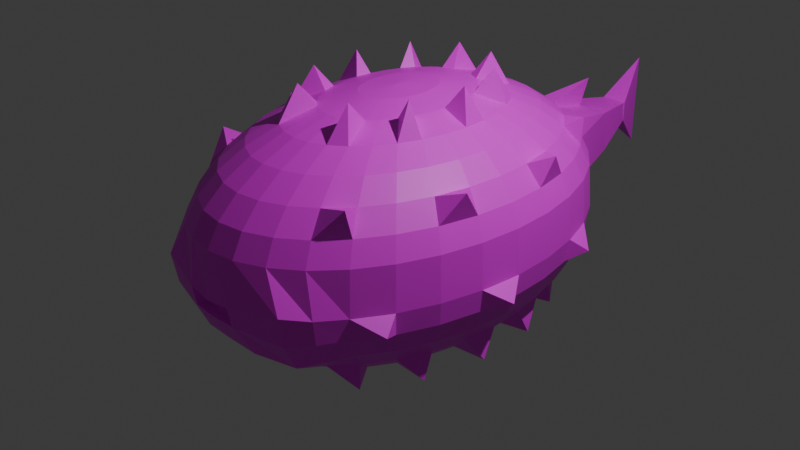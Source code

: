 # Source: mid.blend  (saved by Blender 4.2.66; exported with 4.5.12 LTS)
import bpy
from mathutils import Matrix  # noqa: F401  (used for matrix-valued properties, if any)

bpy.ops.wm.read_factory_settings(use_empty=True)
scene = bpy.context.scene
scene.name = 'Scene'

# ---- collections
col_collection = bpy.data.collections.new('Collection'); scene.collection.children.link(col_collection)

# ---- images (referenced by path relative to the original .blend; pixels are not part of the script)
import os
ASSET_DIR = os.environ.get("B2B_ASSET_DIR", "")  # directory of the original .blend (textures are referenced by path, not embedded)
HERE = os.path.dirname(os.path.abspath(__file__))  # packed textures are extracted next to this script under _unpacked/

def load_image(name, relpath, width, height, colorspace="sRGB"):
    """Load a texture the original file referenced (path relative to the .blend, or extracted next to this script)."""
    p = next((c for c in (os.path.join(HERE, relpath), os.path.join(ASSET_DIR, relpath)) if relpath and os.path.exists(c)), "")
    if p:
        img = bpy.data.images.load(p, check_existing=True)
        img.name = name
    else:  # same state as the original file: an image datablock whose file is absent (Cycles renders it pink)
        img = bpy.data.images.new(name, width, height)
        img.source = "FILE"
        img.filepath = "//" + (relpath or name)
    img.colorspace_settings.name = colorspace
    return img
img_mid_png = load_image('mid.png', 'mid.png', 1024, 1024, 'sRGB')
img_eye_png = load_image('eye.png', 'eye.png', 1024, 1024, 'sRGB')

# ---- materials (node trees are filled in below, after node groups)
mat_001 = bpy.data.materials.new('マテリアル.001')
mat_002 = bpy.data.materials.new('マテリアル.002')

# ---- material node trees
mat_001.use_nodes = True; mat_001.node_tree.nodes.clear()
_N = mat_001.node_tree.nodes; _L = mat_001.node_tree.links
n0 = _N.new('ShaderNodeBsdfPrincipled'); n0.name = 'プリンシプルBSDF'; n0.location = (10, 300)
n1 = _N.new('ShaderNodeOutputMaterial'); n1.name = 'マテリアル出力'; n1.location = (300, 300)
n2 = _N.new('ShaderNodeTexImage'); n2.name = '画像テクスチャ'; n2.location = (-280, 280)
n2.image = img_mid_png
_L.new(n0.outputs[0], n1.inputs[0])
_L.new(n2.outputs[0], n0.inputs[0])
n1.is_active_output = True
mat_002.use_nodes = True; mat_002.node_tree.nodes.clear()
_N = mat_002.node_tree.nodes; _L = mat_002.node_tree.links
n0 = _N.new('ShaderNodeBsdfPrincipled'); n0.name = 'プリンシプルBSDF'; n0.location = (10, 300)
n1 = _N.new('ShaderNodeOutputMaterial'); n1.name = 'マテリアル出力'; n1.location = (300, 300)
n2 = _N.new('ShaderNodeTexImage'); n2.name = '画像テクスチャ'; n2.location = (-280, 280)
n2.image = img_eye_png
_L.new(n0.outputs[0], n1.inputs[0])
_L.new(n2.outputs[0], n0.inputs[0])
n1.is_active_output = True

# ---- world
world_world = bpy.data.worlds.new('World'); scene.world = world_world
world_world.use_nodes = True; world_world.node_tree.nodes.clear()
_N = world_world.node_tree.nodes; _L = world_world.node_tree.links
n0 = _N.new('ShaderNodeOutputWorld'); n0.name = 'World Output'; n0.location = (300, 300)
n1 = _N.new('ShaderNodeBackground'); n1.name = 'Background'; n1.location = (10, 300)
n1.inputs[0].default_value = (0.05088, 0.05088, 0.05088, 1.0)
_L.new(n1.outputs[0], n0.inputs[0])
n0.is_active_output = True
world_world.color = (0.05088, 0.05088, 0.05088)
world_world.sun_shadow_jitter_overblur = 0.0

# ---- cameras
cam_camera = bpy.data.cameras.new('Camera')
cam_camera.clip_end = 100.0
cam_camera.ortho_scale = 7.314

# ---- lights
light_light = bpy.data.lights.new('Light', 'POINT')
light_light.energy = 1000.0
light_light.shadow_soft_size = 0.1

# ---- meshes
me_002 = bpy.data.meshes.new('球.002')
me_002.from_pydata([(0.0, 1.296, 1.243), (0.0, 1.939, 0.9052), (0.0, 2.968, 0.464), (0.0, 3.013, 0.0), (0.0, 2.287, -0.2388), (0.0, 1.939, -0.68), (0.06114, 0.4462, 1.426), (0.1199, 0.8753, 1.356), (0.1741, 1.271, 1.243), (0.2216, 1.617, 1.091), (0.2606, 1.902, 0.9052), (0.2895, 2.113, 0.6936), (0.3074, 2.924, 0.464), (0.3134, 2.968, 0.0), (0.3074, 2.243, -0.2388), (0.2895, 2.113, -0.4684), (0.2606, 1.902, -0.68), (0.2216, 1.617, -0.8655), (0.1741, 1.271, -1.018), (0.1199, 0.8753, -1.131), (0.06114, 0.4462, -1.2), (0.1199, 0.4204, 1.426), (0.2352, 0.8246, 1.356), (0.3415, 1.197, 1.243), (0.4347, 1.524, 1.091), (0.5111, 1.792, 0.9052), (0.5679, 1.991, 0.6936), (0.6029, 2.113, 0.464), (0.6147, 2.155, 0.0), (0.6029, 2.113, -0.2388), (0.5679, 1.991, -0.4684), (0.5111, 1.792, -0.68), (0.4347, 1.524, -0.8655), (0.3415, 1.197, -1.018), (0.2352, 0.8246, -1.131), (0.1199, 0.4204, -1.2), (0.1741, 0.3783, 1.426), (0.3415, 0.7421, 1.356), (0.4958, 1.077, 1.243), (0.631, 1.371, 1.091), (0.742, 1.612, 0.9052), (0.8245, 1.792, 0.6936), (0.8753, 1.902, 0.464), (0.8924, 1.939, 0.0), (0.8753, 1.902, -0.2388), (0.8245, 1.792, -0.4684), (0.742, 1.612, -0.68), (0.631, 1.371, -0.8655), (0.4958, 1.077, -1.018), (0.3415, 0.7421, -1.131), (0.1741, 0.3783, -1.2), (0.2216, 0.3217, 1.426), (0.4347, 0.6311, 1.356), (0.631, 0.9162, 1.243), (0.8032, 1.166, 1.091), (0.9444, 1.371, 0.9052), (1.049, 1.524, 0.6936), (1.114, 1.617, 0.464), (1.136, 1.649, 0.0), (1.114, 1.617, -0.2388), (1.049, 1.524, -0.4684), (0.9444, 1.371, -0.68), (0.8032, 1.166, -0.8655), (0.631, 0.9162, -1.018), (0.4347, 0.6311, -1.131), (0.2216, 0.3217, -1.2), (0.2606, 0.2528, 1.426), (0.5111, 0.4958, 1.356), (0.742, 0.7198, 1.243), (0.9444, 0.9162, 1.091), (1.111, 1.077, 0.9052), (1.234, 1.197, 0.6936), (1.31, 1.271, 0.464), (1.336, 1.296, 0.0), (1.31, 1.271, -0.2388), (1.234, 1.197, -0.4684), (1.111, 1.077, -0.68), (0.9444, 0.9162, -0.8655), (0.742, 0.7198, -1.018), (0.5111, 0.4958, -1.131), (0.2606, 0.2528, -1.2), (0.0, 0.0, 1.449), (0.2895, 0.1741, 1.426), (0.5679, 0.3415, 1.356), (0.8245, 0.4958, 1.243), (1.049, 0.6311, 1.091), (1.234, 0.7421, 0.9052), (1.371, 0.8246, 0.6936), (1.456, 0.8753, 0.464), (1.484, 0.8925, 0.0), (1.456, 0.8753, -0.2388), (1.371, 0.8246, -0.4684), (1.234, 0.7421, -0.68), (1.049, 0.6311, -0.8655), (0.8245, 0.4958, -1.018), (0.5679, 0.3415, -1.131), (0.2895, 0.1741, -1.2), (0.3074, 0.08876, 1.426), (0.6029, 0.1741, 1.356), (0.8753, 0.2528, 1.243), (1.114, 0.3217, 1.091), (1.31, 0.3783, 0.9052), (1.456, 0.4204, 0.6936), (1.545, 0.4462, 0.464), (1.575, 0.455, 0.0), (1.545, 0.4462, -0.2388), (1.456, 0.4204, -0.4684), (1.31, 0.3783, -0.68), (1.114, 0.3217, -0.8655), (0.8753, 0.2528, -1.018), (0.6029, 0.1741, -1.131), (0.3074, 0.08876, -1.2), (0.3134, -2.606e-08, 1.426), (0.6147, -5.213e-08, 1.356), (0.8924, -1.216e-07, 1.243), (1.136, 3.475e-08, 1.091), (1.336, -2.085e-07, 0.9052), (1.484, 1.043e-07, 0.6936), (1.575, -2.085e-07, 0.464), (1.606, -3.823e-07, 0.0), (1.575, -2.085e-07, -0.2388), (1.484, 1.043e-07, -0.4684), (1.336, -2.085e-07, -0.68), (1.136, 3.475e-08, -0.8655), (0.8924, -1.216e-07, -1.018), (0.6147, -5.213e-08, -1.131), (0.3134, -2.606e-08, -1.2), (0.3074, -0.08876, 1.426), (0.6029, -0.1741, 1.356), (0.8753, -0.2528, 1.243), (1.114, -0.3217, 1.091), (1.31, -0.3783, 0.9052), (1.456, -0.4204, 0.6936), (1.545, -0.4462, 0.464), (1.575, -0.455, 0.0), (1.545, -0.4462, -0.2388), (1.456, -0.4204, -0.4684), (1.31, -0.3783, -0.68), (1.114, -0.3217, -0.8655), (0.8753, -0.2528, -1.018), (0.6029, -0.1741, -1.131), (0.3074, -0.08876, -1.2), (0.2895, -0.1741, 1.426), (0.5679, -0.3415, 1.356), (0.8245, -0.4958, 1.243), (1.049, -0.6311, 1.091), (1.234, -0.7421, 0.9052), (1.371, -0.8246, 0.6936), (1.456, -0.8753, 0.464), (1.484, -0.8925, 0.0), (1.456, -0.8753, -0.2388), (1.371, -0.8246, -0.4684), (1.234, -0.7421, -0.68), (1.049, -0.6311, -0.8655), (0.8245, -0.4958, -1.018), (0.5679, -0.3415, -1.131), (0.2895, -0.1741, -1.2), (0.2606, -0.2528, 1.426), (0.5111, -0.4958, 1.356), (0.742, -0.7198, 1.243), (0.9444, -0.9162, 1.091), (1.111, -1.077, 0.9052), (1.234, -1.197, 0.6936), (1.31, -1.271, 0.464), (1.336, -1.296, 0.0), (1.31, -1.271, -0.2388), (1.234, -1.197, -0.4684), (1.111, -1.077, -0.68), (0.9444, -0.9162, -0.8655), (0.742, -0.7198, -1.018), (0.5111, -0.4958, -1.131), (0.2606, -0.2528, -1.2), (0.2216, -0.3217, 1.426), (0.4347, -0.6311, 1.356), (0.631, -0.9162, 1.243), (0.8032, -1.166, 1.091), (0.9444, -1.371, 0.9052), (1.049, -1.524, 0.6936), (1.114, -1.617, 0.464), (1.136, -1.649, 0.0), (1.114, -1.617, -0.2388), (1.049, -1.524, -0.4684), (0.9444, -1.371, -0.68), (0.8032, -1.166, -0.8655), (0.631, -0.9162, -1.018), (0.4347, -0.6311, -1.131), (0.2216, -0.3217, -1.2), (0.1741, -0.3783, 1.426), (0.3415, -0.7421, 1.356), (0.4958, -1.077, 1.243), (0.631, -1.371, 1.091), (0.742, -1.612, 0.9052), (0.8245, -1.792, 0.6936), (0.8753, -1.902, 0.464), (0.9849, -1.935, 0.02443), (0.966, -1.894, -0.2391), (0.9131, -1.772, -0.4921), (0.7446, -1.611, -0.6803), (0.631, -1.371, -0.8655), (0.4958, -1.077, -1.018), (0.3415, -0.7421, -1.131), (0.1741, -0.3783, -1.2), (0.1199, -0.4204, 1.426), (0.2352, -0.8246, 1.356), (0.3415, -1.197, 1.243), (0.4347, -1.524, 1.091), (0.5111, -1.792, 0.9052), (0.5679, -1.991, 0.6936), (0.6029, -2.113, 0.464), (0.8179, -2.175, 0.07792), (0.8022, -2.119, -0.2398), (0.7583, -1.957, -0.5451), (0.5129, -1.791, -0.6803), (0.4347, -1.524, -0.8655), (0.3415, -1.197, -1.018), (0.2352, -0.8246, -1.131), (0.1199, -0.4204, -1.2), (0.06114, -0.4462, 1.426), (0.1199, -0.8753, 1.356), (0.1741, -1.271, 1.243), (0.2216, -1.617, 1.091), (0.2606, -1.902, 0.9052), (0.2895, -2.113, 0.6936), (0.3074, -2.243, 0.464), (0.2704, -2.312, 0.006744), (0.2652, -2.274, -0.1993), (0.3503, -2.106, -0.516), (0.2615, -1.902, -0.6803), (0.2216, -1.617, -0.8655), (0.1741, -1.271, -1.018), (0.1199, -0.8753, -1.131), (0.06114, -0.4462, -1.2), (-1.197e-08, -0.455, 1.426), (-8.378e-08, -0.8925, 1.356), (-1.556e-07, -1.296, 1.243), (-2.394e-08, -1.649, 1.091), (-1.676e-07, -1.939, 0.9052), (4.787e-08, -2.155, 0.6936), (-2.154e-07, -2.287, 0.464), (-4.812e-07, -2.319, -0.03231), (-2.585e-07, -2.287, -0.2032), (4.787e-08, -2.155, -0.4684), (-1.676e-07, -1.939, -0.68), (-2.394e-08, -1.649, -0.8655), (-1.556e-07, -1.296, -1.018), (-8.378e-08, -0.8925, -1.131), (-1.197e-08, -0.455, -1.2), (-0.06114, -0.4462, 1.426), (-0.1199, -0.8753, 1.356), (-0.1741, -1.271, 1.243), (-0.2216, -1.617, 1.091), (-0.2606, -1.902, 0.9052), (-0.2895, -2.113, 0.6936), (-0.3074, -2.243, 0.464), (-0.2704, -2.312, 0.006744), (-0.2652, -2.274, -0.1993), (-0.3503, -2.106, -0.516), (-0.2615, -1.902, -0.6803), (-0.2216, -1.617, -0.8655), (-0.1741, -1.271, -1.018), (-0.1199, -0.8753, -1.131), (-0.06114, -0.4462, -1.2), (-0.1199, -0.4204, 1.426), (-0.2352, -0.8246, 1.356), (-0.3415, -1.197, 1.243), (-0.4347, -1.524, 1.091), (-0.5111, -1.792, 0.9052), (-0.5679, -1.991, 0.6936), (-0.6029, -2.113, 0.464), (-0.8179, -2.175, 0.07792), (-0.8022, -2.119, -0.2398), (-0.7583, -1.957, -0.5451), (-0.5129, -1.791, -0.6803), (-0.4347, -1.524, -0.8655), (-0.3415, -1.197, -1.018), (-0.2352, -0.8246, -1.131), (-0.1199, -0.4204, -1.2), (-0.1741, -0.3783, 1.426), (-0.3415, -0.7421, 1.356), (-0.4958, -1.077, 1.243), (-0.631, -1.371, 1.091), (-0.742, -1.612, 0.9052), (-0.8245, -1.792, 0.6936), (-0.8753, -1.902, 0.464), (-0.9849, -1.935, 0.02443), (-0.966, -1.894, -0.2391), (-0.9131, -1.772, -0.4921), (-0.7446, -1.611, -0.6803), (-0.631, -1.371, -0.8655), (-0.4958, -1.077, -1.018), (-0.3415, -0.7421, -1.131), (-0.1741, -0.3783, -1.2), (-0.2216, -0.3217, 1.426), (-0.4347, -0.6311, 1.356), (-0.631, -0.9162, 1.243), (-0.8032, -1.166, 1.091), (-0.9444, -1.371, 0.9052), (-1.049, -1.524, 0.6936), (-1.114, -1.617, 0.464), (-1.136, -1.649, 0.0), (-1.114, -1.617, -0.2388), (-1.049, -1.524, -0.4684), (-0.9444, -1.371, -0.68), (-0.8032, -1.166, -0.8655), (-0.631, -0.9162, -1.018), (-0.4347, -0.6311, -1.131), (-0.2216, -0.3217, -1.2), (0.0, 0.0, -1.224), (-0.2606, -0.2528, 1.426), (-0.5111, -0.4958, 1.356), (-0.742, -0.7198, 1.243), (-0.9444, -0.9162, 1.091), (-1.111, -1.077, 0.9052), (-1.234, -1.197, 0.6936), (-1.31, -1.271, 0.464), (-1.336, -1.296, 0.0), (-1.31, -1.271, -0.2388), (-1.234, -1.197, -0.4684), (-1.111, -1.077, -0.68), (-0.9444, -0.9162, -0.8655), (-0.742, -0.7198, -1.018), (-0.5111, -0.4958, -1.131), (-0.2606, -0.2528, -1.2), (-0.2895, -0.1741, 1.426), (-0.5679, -0.3415, 1.356), (-0.8245, -0.4958, 1.243), (-1.049, -0.6311, 1.091), (-1.234, -0.7421, 0.9052), (-1.371, -0.8246, 0.6936), (-1.456, -0.8753, 0.464), (-1.484, -0.8925, 0.0), (-1.456, -0.8753, -0.2388), (-1.371, -0.8246, -0.4684), (-1.234, -0.7421, -0.68), (-1.049, -0.6311, -0.8655), (-0.8245, -0.4958, -1.018), (-0.5679, -0.3415, -1.131), (-0.2895, -0.1741, -1.2), (-0.3074, -0.08876, 1.426), (-0.6029, -0.1741, 1.356), (-0.8753, -0.2528, 1.243), (-1.114, -0.3217, 1.091), (-1.31, -0.3783, 0.9052), (-1.456, -0.4204, 0.6936), (-1.545, -0.4462, 0.464), (-1.575, -0.455, 0.0), (-1.545, -0.4462, -0.2388), (-1.456, -0.4204, -0.4684), (-1.31, -0.3783, -0.68), (-1.114, -0.3217, -0.8655), (-0.8753, -0.2528, -1.018), (-0.6029, -0.1741, -1.131), (-0.3074, -0.08876, -1.2), (-0.3134, 4.344e-08, 1.426), (-0.6147, 1.216e-07, 1.356), (-0.8924, 3.475e-07, 1.243), (-1.136, 6.95e-08, 1.091), (-1.336, 3.823e-07, 0.9052), (-1.484, 3.475e-08, 0.6936), (-1.575, 6.255e-07, 0.464), (-1.606, 1.043e-06, 0.0), (-1.575, 6.255e-07, -0.2388), (-1.484, 3.475e-08, -0.4684), (-1.336, 3.823e-07, -0.68), (-1.136, 6.95e-08, -0.8655), (-0.8924, 3.475e-07, -1.018), (-0.6147, 1.216e-07, -1.131), (-0.3134, 4.344e-08, -1.2), (-0.3074, 0.08876, 1.426), (-0.6029, 0.1741, 1.356), (-0.8753, 0.2528, 1.243), (-1.114, 0.3217, 1.091), (-1.31, 0.3783, 0.9052), (-1.456, 0.4204, 0.6936), (-1.545, 0.4462, 0.464), (-1.575, 0.455, 0.0), (-1.545, 0.4462, -0.2388), (-1.456, 0.4204, -0.4684), (-1.31, 0.3783, -0.68), (-1.114, 0.3217, -0.8655), (-0.8753, 0.2528, -1.018), (-0.6029, 0.1741, -1.131), (-0.3074, 0.08876, -1.2), (-0.2895, 0.1741, 1.426), (-0.5679, 0.3415, 1.356), (-0.8245, 0.4958, 1.243), (-1.049, 0.6311, 1.091), (-1.234, 0.7421, 0.9052), (-1.371, 0.8246, 0.6936), (-1.456, 0.8753, 0.464), (-1.484, 0.8925, 0.0), (-1.456, 0.8753, -0.2388), (-1.371, 0.8246, -0.4684), (-1.234, 0.7421, -0.68), (-1.049, 0.6311, -0.8655), (-0.8245, 0.4958, -1.018), (-0.5679, 0.3415, -1.131), (-0.2895, 0.1741, -1.2), (-0.2606, 0.2528, 1.426), (-0.5111, 0.4958, 1.356), (-0.742, 0.7198, 1.243), (-0.9444, 0.9162, 1.091), (-1.111, 1.077, 0.9052), (-1.234, 1.197, 0.6936), (-1.31, 1.271, 0.464), (-1.336, 1.296, 0.0), (-1.31, 1.271, -0.2388), (-1.234, 1.197, -0.4684), (-1.111, 1.077, -0.68), (-0.9444, 0.9162, -0.8655), (-0.742, 0.7198, -1.018), (-0.5111, 0.4958, -1.131), (-0.2606, 0.2528, -1.2), (-0.2216, 0.3217, 1.426), (-0.4347, 0.6311, 1.356), (-0.631, 0.9162, 1.243), (-0.8032, 1.166, 1.091), (-0.9444, 1.371, 0.9052), (-1.049, 1.524, 0.6936), (-1.114, 1.617, 0.464), (-1.136, 1.649, 0.0), (-1.114, 1.617, -0.2388), (-1.049, 1.524, -0.4684), (-0.9444, 1.371, -0.68), (-0.8032, 1.166, -0.8655), (-0.631, 0.9162, -1.018), (-0.4347, 0.6311, -1.131), (-0.2216, 0.3217, -1.2), (-0.1741, 0.3783, 1.426), (-0.3415, 0.7421, 1.356), (-0.4958, 1.077, 1.243), (-0.631, 1.371, 1.091), (-0.742, 1.612, 0.9052), (-0.8245, 1.792, 0.6936), (-0.8753, 1.902, 0.464), (-0.8924, 1.939, 0.0), (-0.8753, 1.902, -0.2388), (-0.8245, 1.792, -0.4684), (-0.742, 1.612, -0.68), (-0.631, 1.371, -0.8655), (-0.4958, 1.077, -1.018), (-0.3415, 0.7421, -1.131), (-0.1741, 0.3783, -1.2), (-0.1199, 0.4204, 1.426), (-0.2352, 0.8246, 1.356), (-0.3415, 1.197, 1.243), (-0.4347, 1.524, 1.091), (-0.5111, 1.792, 0.9052), (-0.5679, 1.991, 0.6936), (-0.6029, 2.113, 0.464), (-0.6147, 2.155, 0.0), (-0.6029, 2.113, -0.2388), (-0.5679, 1.991, -0.4684), (-0.5111, 1.792, -0.68), (-0.4347, 1.524, -0.8655), (-0.3415, 1.197, -1.018), (-0.2352, 0.8246, -1.131), (-0.1199, 0.4204, -1.2), (-0.06114, 0.4462, 1.426), (-0.1199, 0.8753, 1.356), (-0.1741, 1.271, 1.243), (-0.2216, 1.617, 1.091), (-0.2606, 1.902, 0.9052), (-0.2895, 2.113, 0.6936), (-0.3074, 2.924, 0.464), (-0.3134, 2.968, 0.0), (-0.3074, 2.243, -0.2388), (-0.2895, 2.113, -0.4684), (-0.2606, 1.902, -0.68), (-0.2216, 1.617, -0.8655), (-0.1741, 1.271, -1.018), (-0.1199, 0.8753, -1.131), (-0.06114, 0.4462, -1.2), (2.394e-08, 0.455, 1.426), (1.077e-07, 0.8925, 1.356), (1.436e-07, 1.649, 1.091), (9.574e-08, 2.155, 0.6936), (9.574e-08, 2.155, -0.4684), (1.436e-07, 1.649, -0.8655), (3.471e-07, 1.296, -1.018), (1.077e-07, 0.8925, -1.131), (2.394e-08, 0.455, -1.2), (-1.489e-06, 3.54, 0.3942), (-1.489e-06, 3.561, 0.1811), (0.1412, 3.52, 0.3942), (0.144, 3.54, 0.1811), (-0.1412, 3.52, 0.3942), (-0.144, 3.54, 0.1811), (0.2498, -2.182, -0.03254), (0.245, -2.147, -0.2229), (-5.185e-07, -2.218, -0.03254), (-2.704e-07, -2.182, -0.2229), (-0.2498, -2.182, -0.03254), (-0.245, -2.147, -0.2229), (0.2186, 1.052, 1.581), (1.045, 1.55, 0.9822), (0.5806, 0.7009, 1.581), (1.497, 0.5671, 0.9822), (0.7473, 0.1169, 1.581), (1.497, -0.6155, 0.9822), (0.6623, -0.5031, 1.581), (1.045, -1.599, 0.9822), (0.3544, -0.9501, 1.581), (-0.3526, -0.9501, 1.581), (-1.235, -1.206, 0.9726), (-0.6605, -0.5031, 1.581), (-1.547, -0.1131, 0.9726), (-0.7454, 0.1169, 1.581), (-1.388, 1.047, 0.9726), (-0.5788, 0.7009, 1.581), (-0.8117, 1.883, 0.9726), (-0.2168, 1.052, 1.581), (-1.613, -1.069, -0.1509), (-1.792, 0.24, -0.1509), (-1.44, 1.473, -0.1509), (1.587, 1.071, -0.1472), (1.767, -0.2383, -0.1472), (1.415, -1.471, -0.1472), (0.7216, 1.584, -0.9663), (1.092, 1.142, -0.9663), (1.319, 0.528, -0.9663), (1.366, -0.1653, -0.9663), (1.226, -0.832, -0.9663), (0.9227, -1.37, -0.9664), (-0.9294, -1.37, -0.9755), (-1.233, -0.8315, -0.9755), (-1.372, -0.1649, -0.9755), (-1.325, 0.5284, -0.9755), (-1.099, 1.143, -0.9755), (-0.7283, 1.585, -0.9755), (-0.1513, 3.518, 0.1749), (-0.1513, 3.518, 0.3944), (0.000703, 3.954, -0.2344), (0.000703, 3.954, 0.8228), (0.1527, 3.518, 0.1749), (0.1527, 3.518, 0.3944), (-0.1226, 2.29, -0.2434), (-0.1226, 2.155, 0.6957), (0.0, 2.984, -0.3919), (0.0, 2.984, 0.7966), (0.1226, 2.29, -0.2434), (0.1226, 2.155, 0.6957), (-0.1226, 2.223, 0.2261), (0.0, 2.727, 0.1671), (0.1226, 2.223, 0.2261)], [], [(5, 477, 15, 16), (475, 0, 8, 9), (478, 5, 16, 17), (1, 475, 9, 10), (479, 478, 17, 18), (476, 1, 10, 11), (480, 479, 18, 19), (2, 476, 11, 12), (481, 480, 19, 20), (3, 465, 487, 483), (473, 81, 6), (307, 481, 20), (4, 3, 13, 14), (474, 473, 6, 7), (477, 4, 14, 15), (0, 474, 7, 8), (15, 14, 29, 30), (191, 192, 501), (16, 15, 30, 31), (9, 8, 23, 24), (17, 16, 31, 32), (10, 9, 24, 25), (18, 17, 32, 33), (11, 10, 25, 26), (19, 18, 33, 34), (12, 11, 26, 27), (20, 19, 34, 35), (13, 12, 27, 28), (6, 81, 21), (307, 20, 35), (14, 13, 28, 29), (7, 6, 21, 22), (34, 33, 48, 49), (27, 26, 41, 42), (35, 34, 49, 50), (28, 27, 42, 43), (21, 81, 36), (307, 35, 50), (29, 28, 43, 44), (22, 21, 36, 37), (30, 29, 44, 45), (23, 22, 37, 38), (31, 30, 45, 46), (24, 23, 38, 39), (182, 197, 523), (25, 24, 39, 40), (33, 32, 47, 48), (26, 25, 40, 41), (38, 37, 52, 53), (46, 45, 60, 61), (39, 38, 53, 54), (47, 46, 61, 62), (40, 39, 54, 55), (48, 47, 62, 63), (67, 68, 496), (49, 48, 63, 64), (42, 41, 56, 57), (50, 49, 64, 65), (43, 42, 57, 58), (36, 81, 51), (307, 50, 65), (44, 43, 58, 59), (37, 36, 51, 52), (45, 44, 59, 60), (57, 56, 71, 72), (65, 64, 79, 80), (58, 57, 72, 73), (51, 81, 66), (307, 65, 80), (59, 58, 73, 74), (52, 51, 66, 67), (60, 59, 74, 75), (203, 204, 502), (61, 60, 75, 76), (54, 53, 68, 69), (167, 168, 522), (55, 54, 69, 70), (63, 62, 77, 78), (56, 55, 70, 71), (64, 63, 78, 79), (76, 75, 91, 92), (69, 68, 84, 85), (77, 76, 92, 93), (70, 69, 85, 86), (78, 77, 93, 94), (71, 70, 86, 87), (79, 78, 94, 95), (72, 71, 87, 88), (80, 79, 95, 96), (73, 72, 88, 89), (66, 81, 82), (307, 80, 96), (180, 165, 517), (67, 66, 82, 83), (75, 74, 90, 91), (68, 67, 83, 84), (96, 95, 110, 111), (89, 88, 103, 104), (82, 81, 97), (307, 96, 111), (90, 89, 104, 105), (83, 82, 97, 98), (91, 90, 105, 106), (84, 83, 98, 99), (92, 91, 106, 107), (85, 84, 99, 100), (138, 123, 521), (86, 85, 100, 101), (94, 93, 108, 109), (342, 357, 506), (95, 94, 109, 110), (88, 87, 102, 103), (108, 107, 122, 123), (101, 100, 115, 116), (109, 108, 123, 124), (102, 101, 116, 117), (110, 109, 124, 125), (103, 102, 117, 118), (111, 110, 125, 126), (104, 103, 118, 119), (97, 81, 112), (307, 111, 126), (105, 104, 119, 120), (98, 97, 112, 113), (106, 105, 120, 121), (8, 7, 494), (107, 106, 121, 122), (100, 99, 114, 115), (112, 81, 127), (307, 126, 141), (165, 164, 517), (113, 112, 127, 128), (121, 120, 135, 136), (114, 113, 128, 129), (122, 121, 136, 137), (115, 114, 129, 130), (183, 182, 523), (116, 115, 130, 131), (124, 123, 138, 139), (117, 116, 131, 132), (125, 124, 139, 140), (118, 117, 132, 133), (126, 125, 140, 141), (119, 118, 133, 134), (131, 130, 145, 146), (139, 138, 153, 154), (204, 189, 502), (140, 139, 154, 155), (133, 132, 147, 148), (141, 140, 155, 156), (134, 133, 148, 149), (127, 81, 142), (307, 141, 156), (135, 134, 149, 150), (128, 127, 142, 143), (136, 135, 150, 151), (129, 128, 143, 144), (137, 136, 151, 152), (130, 129, 144, 145), (138, 137, 152, 153), (150, 149, 164, 165), (143, 142, 157, 158), (151, 150, 165, 166), (41, 40, 495), (152, 151, 166, 167), (145, 144, 159, 160), (197, 198, 523), (146, 145, 160, 161), (154, 153, 168, 169), (147, 146, 161, 162), (155, 154, 169, 170), (148, 147, 162, 163), (156, 155, 170, 171), (149, 148, 163, 164), (142, 81, 157), (307, 156, 171), (169, 168, 183, 184), (162, 161, 176, 177), (170, 169, 184, 185), (163, 162, 177, 178), (171, 170, 185, 186), (164, 163, 178, 179), (157, 81, 172), (307, 171, 186), (134, 135, 516), (158, 157, 172, 173), (166, 165, 180, 181), (159, 158, 173, 174), (167, 166, 181, 182), (160, 159, 174, 175), (168, 167, 182, 183), (161, 160, 175, 176), (173, 172, 187, 188), (181, 180, 195, 196), (174, 173, 188, 189), (182, 181, 196, 197), (175, 174, 189, 190), (47, 32, 518), (176, 175, 190, 191), (184, 183, 198, 199), (312, 313, 504), (185, 184, 199, 200), (178, 177, 192, 193), (186, 185, 200, 201), (179, 178, 193, 194), (172, 81, 187), (307, 186, 201), (180, 179, 194, 195), (192, 191, 206, 207), (200, 199, 214, 215), (193, 192, 207, 208), (201, 200, 215, 216), (194, 193, 208, 209), (187, 81, 202), (307, 201, 216), (195, 194, 209, 210), (188, 187, 202, 203), (196, 195, 210, 211), (177, 176, 501), (197, 196, 211, 212), (190, 189, 204, 205), (198, 197, 212, 213), (191, 190, 205, 206), (199, 198, 213, 214), (211, 210, 225, 226), (204, 203, 218, 219), (212, 211, 226, 227), (205, 204, 219, 220), (213, 212, 227, 228), (206, 205, 220, 221), (214, 213, 228, 229), (207, 206, 221, 222), (215, 214, 229, 230), (208, 207, 222, 223), (216, 215, 230, 231), (209, 208, 223, 224), (202, 81, 217), (307, 216, 231), (210, 209, 224, 225), (203, 202, 217, 218), (230, 229, 244, 245), (223, 222, 237, 238), (231, 230, 245, 246), (224, 223, 238, 239), (217, 81, 232), (307, 231, 246), (239, 254, 492, 490), (218, 217, 232, 233), (226, 225, 240, 241), (219, 218, 233, 234), (227, 226, 241, 242), (220, 219, 234, 235), (228, 227, 242, 243), (221, 220, 235, 236), (229, 228, 243, 244), (222, 221, 236, 237), (242, 241, 256, 257), (235, 234, 249, 250), (243, 242, 257, 258), (236, 235, 250, 251), (244, 243, 258, 259), (237, 236, 251, 252), (245, 244, 259, 260), (238, 237, 252, 253), (246, 245, 260, 261), (239, 238, 253, 254), (232, 81, 247), (307, 246, 261), (255, 240, 491, 493), (233, 232, 247, 248), (241, 240, 255, 256), (234, 233, 248, 249), (261, 260, 275, 276), (254, 253, 268, 269), (247, 81, 262), (307, 261, 276), (255, 254, 269, 270), (248, 247, 262, 263), (256, 255, 270, 271), (249, 248, 263, 264), (257, 256, 271, 272), (250, 249, 264, 265), (258, 257, 272, 273), (251, 250, 265, 266), (259, 258, 273, 274), (252, 251, 266, 267), (260, 259, 274, 275), (253, 252, 267, 268), (265, 264, 279, 280), (273, 272, 287, 288), (266, 265, 280, 281), (274, 273, 288, 289), (267, 266, 281, 282), (275, 274, 289, 290), (268, 267, 282, 283), (276, 275, 290, 291), (269, 268, 283, 284), (262, 81, 277), (307, 276, 291), (270, 269, 284, 285), (263, 262, 277, 278), (271, 270, 285, 286), (53, 52, 496), (272, 271, 286, 287), (284, 283, 298, 299), (277, 81, 292), (307, 291, 306), (285, 284, 299, 300), (278, 277, 292, 293), (286, 285, 300, 301), (279, 278, 293, 294), (287, 286, 301, 302), (280, 279, 294, 295), (424, 409, 528), (281, 280, 295, 296), (289, 288, 303, 304), (282, 281, 296, 297), (290, 289, 304, 305), (283, 282, 297, 298), (291, 290, 305, 306), (303, 302, 318, 319), (296, 295, 311, 312), (304, 303, 319, 320), (324, 325, 505), (305, 304, 320, 321), (298, 297, 313, 314), (306, 305, 321, 322), (299, 298, 314, 315), (292, 81, 308), (307, 306, 322), (300, 299, 315, 316), (293, 292, 308, 309), (301, 300, 316, 317), (294, 293, 309, 310), (302, 301, 317, 318), (295, 294, 310, 311), (308, 81, 323), (307, 322, 337), (361, 360, 513), (309, 308, 323, 324), (317, 316, 331, 332), (189, 188, 502), (318, 317, 332, 333), (311, 310, 325, 326), (393, 394, 527), (312, 311, 326, 327), (320, 319, 334, 335), (313, 312, 327, 328), (321, 320, 335, 336), (314, 313, 328, 329), (322, 321, 336, 337), (315, 314, 329, 330), (327, 326, 341, 342), (335, 334, 349, 350), (328, 327, 342, 343), (336, 335, 350, 351), (329, 328, 343, 344), (337, 336, 351, 352), (330, 329, 344, 345), (323, 81, 338), (307, 337, 352), (331, 330, 345, 346), (324, 323, 338, 339), (332, 331, 346, 347), (325, 324, 339, 340), (333, 332, 347, 348), (326, 325, 340, 341), (334, 333, 348, 349), (346, 345, 360, 361), (339, 338, 353, 354), (347, 346, 361, 362), (340, 339, 354, 355), (348, 347, 362, 363), (341, 340, 355, 356), (409, 408, 528), (342, 341, 356, 357), (350, 349, 364, 365), (447, 448, 510), (351, 350, 365, 366), (344, 343, 358, 359), (352, 351, 366, 367), (345, 344, 359, 360), (338, 81, 353), (307, 352, 367), (365, 364, 379, 380), (358, 357, 372, 373), (366, 365, 380, 381), (359, 358, 373, 374), (367, 366, 381, 382), (360, 359, 374, 375), (353, 81, 368), (307, 367, 382), (330, 331, 512), (354, 353, 368, 369), (362, 361, 376, 377), (459, 460, 511), (363, 362, 377, 378), (356, 355, 370, 371), (364, 363, 378, 379), (357, 356, 371, 372), (377, 376, 391, 392), (370, 369, 384, 385), (378, 377, 392, 393), (371, 370, 385, 386), (423, 424, 528), (372, 371, 386, 387), (380, 379, 394, 395), (373, 372, 387, 388), (381, 380, 395, 396), (374, 373, 388, 389), (382, 381, 396, 397), (375, 374, 389, 390), (368, 81, 383), (307, 382, 397), (376, 375, 390, 391), (369, 368, 383, 384), (396, 395, 410, 411), (389, 388, 403, 404), (397, 396, 411, 412), (390, 389, 404, 405), (383, 81, 398), (307, 397, 412), (391, 390, 405, 406), (384, 383, 398, 399), (392, 391, 406, 407), (385, 384, 399, 400), (393, 392, 407, 408), (386, 385, 400, 401), (394, 393, 408, 409), (387, 386, 401, 402), (395, 394, 409, 410), (188, 203, 502), (68, 53, 496), (408, 407, 422, 423), (401, 400, 415, 416), (318, 333, 525), (402, 401, 416, 417), (410, 409, 424, 425), (403, 402, 417, 418), (411, 410, 425, 426), (404, 403, 418, 419), (412, 411, 426, 427), (405, 404, 419, 420), (398, 81, 413), (307, 412, 427), (315, 330, 512), (399, 398, 413, 414), (407, 406, 421, 422), (419, 418, 433, 434), (427, 426, 441, 442), (420, 419, 434, 435), (413, 81, 428), (307, 427, 442), (421, 420, 435, 436), (414, 413, 428, 429), (422, 421, 436, 437), (415, 414, 429, 430), (423, 422, 437, 438), (416, 415, 430, 431), (424, 423, 438, 439), (417, 416, 431, 432), (425, 424, 439, 440), (418, 417, 432, 433), (426, 425, 440, 441), (438, 437, 452, 453), (431, 430, 445, 446), (364, 349, 526), (432, 431, 446, 447), (440, 439, 454, 455), (310, 309, 505), (441, 440, 455, 456), (434, 433, 448, 449), (442, 441, 456, 457), (435, 434, 449, 450), (428, 81, 443), (307, 442, 457), (436, 435, 450, 451), (429, 428, 443, 444), (437, 436, 451, 452), (430, 429, 444, 445), (457, 456, 471, 472), (450, 449, 464, 465), (443, 81, 458), (307, 457, 472), (451, 450, 465, 466), (444, 443, 458, 459), (452, 451, 466, 467), (192, 177, 501), (453, 452, 467, 468), (446, 445, 460, 461), (454, 453, 468, 469), (447, 446, 461, 462), (455, 454, 469, 470), (448, 447, 462, 463), (456, 455, 470, 471), (449, 448, 463, 464), (461, 460, 0, 475), (469, 468, 5, 478), (462, 461, 475, 1), (470, 469, 478, 479), (463, 462, 1, 476), (471, 470, 479, 480), (464, 463, 476, 2), (472, 471, 480, 481), (465, 464, 486, 487), (458, 81, 473), (307, 472, 481), (466, 465, 3, 4), (459, 458, 473, 474), (467, 466, 4, 477), (460, 459, 474, 0), (468, 467, 477, 5), (483, 482, 484, 485), (487, 486, 482, 483), (13, 3, 483, 485), (464, 2, 482, 486), (12, 13, 485, 484), (2, 12, 484, 482), (489, 488, 490, 491), (491, 490, 492, 493), (240, 225, 489, 491), (224, 239, 490, 488), (225, 224, 488, 489), (254, 255, 493, 492), (55, 56, 495), (358, 343, 506), (415, 400, 509), (403, 388, 508), (399, 414, 509), (279, 264, 503), (131, 146, 499), (354, 369, 507), (355, 354, 507), (343, 342, 506), (370, 355, 507), (86, 101, 497), (369, 370, 507), (357, 358, 506), (147, 132, 499), (23, 8, 494), (99, 98, 498), (143, 158, 500), (87, 86, 497), (102, 87, 497), (7, 22, 494), (98, 113, 498), (113, 114, 498), (296, 312, 504), (101, 102, 497), (159, 144, 500), (114, 99, 498), (400, 399, 509), (264, 263, 503), (432, 447, 510), (388, 387, 508), (387, 402, 508), (313, 297, 504), (448, 433, 510), (263, 278, 503), (414, 415, 509), (278, 279, 503), (402, 403, 508), (309, 324, 505), (144, 143, 500), (444, 459, 511), (132, 131, 499), (325, 310, 505), (40, 55, 495), (460, 445, 511), (22, 23, 494), (158, 159, 500), (146, 147, 499), (56, 41, 495), (176, 191, 501), (445, 444, 511), (433, 432, 510), (297, 296, 504), (52, 67, 496), (420, 421, 514), (376, 361, 513), (421, 406, 514), (316, 315, 512), (375, 376, 513), (331, 316, 512), (406, 405, 514), (360, 375, 513), (405, 420, 514), (90, 74, 515), (89, 90, 515), (120, 119, 516), (179, 180, 517), (74, 73, 515), (135, 120, 516), (164, 179, 517), (73, 89, 515), (119, 134, 516), (153, 152, 522), (92, 107, 520), (137, 138, 521), (123, 122, 521), (61, 76, 519), (198, 183, 523), (107, 108, 520), (152, 167, 522), (76, 77, 519), (108, 93, 520), (93, 92, 520), (62, 61, 519), (46, 47, 518), (77, 62, 519), (31, 46, 518), (32, 31, 518), (168, 153, 522), (122, 137, 521), (378, 393, 527), (334, 319, 525), (379, 378, 527), (287, 302, 524), (363, 364, 526), (438, 453, 529), (349, 348, 526), (333, 334, 525), (394, 379, 527), (302, 303, 524), (303, 288, 524), (319, 318, 525), (288, 287, 524), (348, 363, 526), (408, 423, 528), (453, 454, 529), (454, 439, 529), (439, 438, 529), (530, 531, 533, 532), (532, 533, 535, 534), (534, 535, 531, 530), (532, 534, 530), (533, 531, 535), (542, 537, 539, 543), (543, 539, 541, 544), (544, 541, 537, 542), (538, 540, 536), (539, 537, 541), (540, 544, 542, 536), (538, 543, 544, 540), (536, 542, 543, 538)])
_uv = me_002.uv_layers.new(name='UVマップ')
_uv.uv.foreach_set('vector', [0.3676, 0.1942, 0.3851, 0.1705, 0.4061, 0.1919, 0.3844, 0.2114, 0.8137, 0.1999, 0.7967, 0.2294, 0.7831, 0.2243, 0.7948, 0.1924, 0.3498, 0.2185, 0.3676, 0.1942, 0.3844, 0.2114, 0.3628, 0.2316, 0.8297, 0.1722, 0.8137, 0.1999, 0.7948, 0.1924, 0.8063, 0.1629, 0.3314, 0.2436, 0.3498, 0.2185, 0.3628, 0.2316, 0.3411, 0.2533, 0.845, 0.1461, 0.8297, 0.1722, 0.8063, 0.1629, 0.8163, 0.1338, 0.3126, 0.2692, 0.3314, 0.2436, 0.3411, 0.2533, 0.319, 0.2756, 0.8898, 0.0692, 0.845, 0.1461, 0.8163, 0.1338, 0.8604, 0.05706, 0.2933, 0.2954, 0.3126, 0.2692, 0.319, 0.2756, 0.2965, 0.2986, 0.452, 0.07963, 0.4251, 0.06276, 0.4696, 0.03816, 0.4785, 0.04363, 0.7614, 0.2907, 0.7429, 0.3229, 0.7568, 0.2888, 0.2739, 0.3218, 0.2933, 0.2954, 0.2965, 0.2986, 0.4021, 0.1474, 0.452, 0.07963, 0.476, 0.1003, 0.4297, 0.1728, 0.7806, 0.2573, 0.7614, 0.2907, 0.7568, 0.2888, 0.7721, 0.2536, 0.3851, 0.1705, 0.4021, 0.1474, 0.4297, 0.1728, 0.4061, 0.1919, 0.7967, 0.2294, 0.7806, 0.2573, 0.7721, 0.2536, 0.7831, 0.2243, 0.4061, 0.1919, 0.4297, 0.1728, 0.4443, 0.2077, 0.4197, 0.2194, 0.6145, 0.4126, 0.5911, 0.4265, 0.5998, 0.4016, 0.3844, 0.2114, 0.4061, 0.1919, 0.4197, 0.2194, 0.3958, 0.2332, 0.7948, 0.1924, 0.7831, 0.2243, 0.766, 0.2214, 0.7743, 0.1901, 0.3628, 0.2316, 0.3844, 0.2114, 0.3958, 0.2332, 0.3716, 0.2479, 0.8063, 0.1629, 0.7948, 0.1924, 0.7743, 0.1901, 0.7805, 0.1605, 0.3411, 0.2533, 0.3628, 0.2316, 0.3716, 0.2479, 0.348, 0.2655, 0.8163, 0.1338, 0.8063, 0.1629, 0.7805, 0.1605, 0.7848, 0.1323, 0.319, 0.2756, 0.3411, 0.2533, 0.348, 0.2655, 0.3236, 0.2837, 0.8604, 0.05706, 0.8163, 0.1338, 0.7848, 0.1323, 0.7865, 0.106, 0.2965, 0.2986, 0.319, 0.2756, 0.3236, 0.2837, 0.2988, 0.3026, 0.476, 0.1003, 0.5282, 0.09939, 0.5282, 0.2018, 0.4713, 0.1999, 0.7568, 0.2888, 0.7429, 0.3229, 0.7517, 0.2882, 0.2739, 0.3218, 0.2965, 0.2986, 0.2988, 0.3026, 0.4297, 0.1728, 0.476, 0.1003, 0.4713, 0.1999, 0.4443, 0.2077, 0.7721, 0.2536, 0.7568, 0.2888, 0.7517, 0.2882, 0.7601, 0.252, 0.3236, 0.2837, 0.348, 0.2655, 0.352, 0.2798, 0.3263, 0.2933, 0.7865, 0.106, 0.7848, 0.1323, 0.7532, 0.1365, 0.7514, 0.1107, 0.2988, 0.3026, 0.3236, 0.2837, 0.3263, 0.2933, 0.3002, 0.3074, 0.4713, 0.1999, 0.5282, 0.2018, 0.5279, 0.2432, 0.4749, 0.2401, 0.7517, 0.2882, 0.7429, 0.3229, 0.746, 0.289, 0.2739, 0.3218, 0.2988, 0.3026, 0.3002, 0.3074, 0.4443, 0.2077, 0.4713, 0.1999, 0.4749, 0.2401, 0.45, 0.2431, 0.7601, 0.252, 0.7517, 0.2882, 0.746, 0.289, 0.7491, 0.2539, 0.4197, 0.2194, 0.4443, 0.2077, 0.45, 0.2431, 0.4261, 0.2496, 0.766, 0.2214, 0.7601, 0.252, 0.7491, 0.2539, 0.751, 0.2233, 0.3958, 0.2332, 0.4197, 0.2194, 0.4261, 0.2496, 0.4021, 0.2585, 0.7743, 0.1901, 0.766, 0.2214, 0.751, 0.2233, 0.753, 0.1928, 0.2686, 0.4473, 0.246, 0.4496, 0.2607, 0.4358, 0.7805, 0.1605, 0.7743, 0.1901, 0.753, 0.1928, 0.7541, 0.1645, 0.348, 0.2655, 0.3716, 0.2479, 0.3783, 0.2674, 0.352, 0.2798, 0.7848, 0.1323, 0.7805, 0.1605, 0.7541, 0.1645, 0.7532, 0.1365, 0.751, 0.2233, 0.7491, 0.2539, 0.7387, 0.2575, 0.7347, 0.2298, 0.4021, 0.2585, 0.4261, 0.2496, 0.4267, 0.2808, 0.4032, 0.2847, 0.753, 0.1928, 0.751, 0.2233, 0.7347, 0.2298, 0.7309, 0.2002, 0.3783, 0.2674, 0.4021, 0.2585, 0.4032, 0.2847, 0.3782, 0.2886, 0.7541, 0.1645, 0.753, 0.1928, 0.7309, 0.2002, 0.7275, 0.1722, 0.352, 0.2798, 0.3783, 0.2674, 0.3782, 0.2886, 0.3528, 0.2959, 0.7258, 0.2642, 0.7162, 0.2388, 0.7294, 0.2489, 0.3263, 0.2933, 0.352, 0.2798, 0.3528, 0.2959, 0.3269, 0.304, 0.7514, 0.1107, 0.7532, 0.1365, 0.7213, 0.1465, 0.715, 0.1222, 0.3002, 0.3074, 0.3263, 0.2933, 0.3269, 0.304, 0.3005, 0.3128, 0.4749, 0.2401, 0.5279, 0.2432, 0.5244, 0.2873, 0.4737, 0.2796, 0.746, 0.289, 0.7429, 0.3229, 0.7403, 0.291, 0.2739, 0.3218, 0.3002, 0.3074, 0.3005, 0.3128, 0.45, 0.2431, 0.4749, 0.2401, 0.4737, 0.2796, 0.4498, 0.2789, 0.7491, 0.2539, 0.746, 0.289, 0.7403, 0.291, 0.7387, 0.2575, 0.4261, 0.2496, 0.45, 0.2431, 0.4498, 0.2789, 0.4267, 0.2808, 0.715, 0.1222, 0.7213, 0.1465, 0.6903, 0.1641, 0.6796, 0.1419, 0.3005, 0.3128, 0.3269, 0.304, 0.3254, 0.3154, 0.2997, 0.3184, 0.4737, 0.2796, 0.5244, 0.2873, 0.5156, 0.3331, 0.4673, 0.3207, 0.7403, 0.291, 0.7429, 0.3229, 0.7348, 0.2942, 0.2739, 0.3218, 0.3005, 0.3128, 0.2997, 0.3184, 0.4498, 0.2789, 0.4737, 0.2796, 0.4673, 0.3207, 0.4431, 0.3154, 0.7387, 0.2575, 0.7403, 0.291, 0.7348, 0.2942, 0.7258, 0.2642, 0.4267, 0.2808, 0.4498, 0.2789, 0.4431, 0.3154, 0.4217, 0.3127, 0.692, 0.3742, 0.6697, 0.3946, 0.6789, 0.3763, 0.4032, 0.2847, 0.4267, 0.2808, 0.4217, 0.3127, 0.3995, 0.3119, 0.7309, 0.2002, 0.7347, 0.2298, 0.7162, 0.2388, 0.7088, 0.2124, 0.2926, 0.4401, 0.288, 0.4182, 0.3023, 0.4222, 0.7275, 0.1722, 0.7309, 0.2002, 0.7088, 0.2124, 0.7, 0.1875, 0.3528, 0.2959, 0.3782, 0.2886, 0.376, 0.311, 0.3507, 0.3127, 0.7213, 0.1465, 0.7275, 0.1722, 0.7, 0.1875, 0.6903, 0.1641, 0.3269, 0.304, 0.3528, 0.2959, 0.3507, 0.3127, 0.3254, 0.3154, 0.3995, 0.3119, 0.4217, 0.3127, 0.4117, 0.3441, 0.3907, 0.3394, 0.7088, 0.2124, 0.7162, 0.2388, 0.7017, 0.2508, 0.6884, 0.229, 0.376, 0.311, 0.3995, 0.3119, 0.3907, 0.3394, 0.3681, 0.3338, 0.7, 0.1875, 0.7088, 0.2124, 0.6884, 0.229, 0.675, 0.2085, 0.3507, 0.3127, 0.376, 0.311, 0.3681, 0.3338, 0.3453, 0.3299, 0.6903, 0.1641, 0.7, 0.1875, 0.675, 0.2085, 0.6601, 0.1873, 0.3254, 0.3154, 0.3507, 0.3127, 0.3453, 0.3299, 0.3219, 0.3269, 0.6796, 0.1419, 0.6903, 0.1641, 0.6601, 0.1873, 0.6458, 0.1676, 0.2997, 0.3184, 0.3254, 0.3154, 0.3219, 0.3269, 0.298, 0.3242, 0.4673, 0.3207, 0.5156, 0.3331, 0.5, 0.3779, 0.4549, 0.3582, 0.7348, 0.2942, 0.7429, 0.3229, 0.7293, 0.2987, 0.2739, 0.3218, 0.2997, 0.3184, 0.298, 0.3242, 0.2685, 0.4888, 0.2996, 0.4811, 0.2903, 0.4949, 0.7258, 0.2642, 0.7348, 0.2942, 0.7293, 0.2987, 0.7152, 0.2735, 0.4217, 0.3127, 0.4431, 0.3154, 0.4324, 0.3496, 0.4117, 0.3441, 0.7162, 0.2388, 0.7258, 0.2642, 0.7152, 0.2735, 0.7017, 0.2508, 0.298, 0.3242, 0.3219, 0.3269, 0.3165, 0.3382, 0.2953, 0.3299, 0.4549, 0.3582, 0.5, 0.3779, 0.4765, 0.4231, 0.4347, 0.3969, 0.7293, 0.2987, 0.7429, 0.3229, 0.7246, 0.304, 0.2739, 0.3218, 0.298, 0.3242, 0.2953, 0.3299, 0.4324, 0.3496, 0.4549, 0.3582, 0.4347, 0.3969, 0.4154, 0.3854, 0.7152, 0.2735, 0.7293, 0.2987, 0.7246, 0.304, 0.7056, 0.2836, 0.4117, 0.3441, 0.4324, 0.3496, 0.4154, 0.3854, 0.3965, 0.3752, 0.7017, 0.2508, 0.7152, 0.2735, 0.7056, 0.2836, 0.6882, 0.2664, 0.3907, 0.3394, 0.4117, 0.3441, 0.3965, 0.3752, 0.3779, 0.3656, 0.6884, 0.229, 0.7017, 0.2508, 0.6882, 0.2664, 0.6702, 0.2488, 0.3268, 0.3935, 0.3437, 0.3765, 0.3427, 0.3922, 0.675, 0.2085, 0.6884, 0.229, 0.6702, 0.2488, 0.653, 0.2314, 0.3453, 0.3299, 0.3681, 0.3338, 0.3579, 0.3554, 0.3373, 0.3466, 0.8327, 0.4137, 0.8519, 0.3872, 0.8534, 0.4039, 0.3219, 0.3269, 0.3453, 0.3299, 0.3373, 0.3466, 0.3165, 0.3382, 0.6458, 0.1676, 0.6601, 0.1873, 0.6337, 0.2147, 0.6157, 0.1992, 0.3579, 0.3554, 0.3779, 0.3656, 0.3604, 0.3909, 0.3437, 0.3765, 0.653, 0.2314, 0.6702, 0.2488, 0.6541, 0.2725, 0.6325, 0.2602, 0.3373, 0.3466, 0.3579, 0.3554, 0.3437, 0.3765, 0.3266, 0.3623, 0.6337, 0.2147, 0.653, 0.2314, 0.6325, 0.2602, 0.6116, 0.2484, 0.3165, 0.3382, 0.3373, 0.3466, 0.3266, 0.3623, 0.3094, 0.3487, 0.6157, 0.1992, 0.6337, 0.2147, 0.6116, 0.2484, 0.591, 0.2368, 0.2953, 0.3299, 0.3165, 0.3382, 0.3094, 0.3487, 0.2918, 0.3352, 0.4347, 0.3969, 0.4765, 0.4231, 0.4457, 0.464, 0.4094, 0.4335, 0.7246, 0.304, 0.7429, 0.3229, 0.7205, 0.31, 0.2739, 0.3218, 0.2953, 0.3299, 0.2918, 0.3352, 0.4154, 0.3854, 0.4347, 0.3969, 0.4094, 0.4335, 0.3914, 0.4176, 0.7056, 0.2836, 0.7246, 0.304, 0.7205, 0.31, 0.6964, 0.2968, 0.3965, 0.3752, 0.4154, 0.3854, 0.3914, 0.4176, 0.3757, 0.4037, 0.7831, 0.2243, 0.7721, 0.2536, 0.77, 0.2391, 0.3779, 0.3656, 0.3965, 0.3752, 0.3757, 0.4037, 0.3604, 0.3909, 0.6702, 0.2488, 0.6882, 0.2664, 0.6752, 0.2848, 0.6541, 0.2725, 0.7205, 0.31, 0.7429, 0.3229, 0.7174, 0.3165, 0.2739, 0.3218, 0.2918, 0.3352, 0.2877, 0.34, 0.2996, 0.4811, 0.3063, 0.5034, 0.2903, 0.4949, 0.6964, 0.2968, 0.7205, 0.31, 0.7174, 0.3165, 0.6905, 0.3101, 0.3757, 0.4037, 0.3914, 0.4176, 0.365, 0.4433, 0.3521, 0.4273, 0.6752, 0.2848, 0.6964, 0.2968, 0.6905, 0.3101, 0.6661, 0.3038, 0.3604, 0.3909, 0.3757, 0.4037, 0.3521, 0.4273, 0.3401, 0.411, 0.6541, 0.2725, 0.6752, 0.2848, 0.6661, 0.3038, 0.6422, 0.298, 0.2687, 0.4257, 0.2686, 0.4473, 0.2607, 0.4358, 0.6325, 0.2602, 0.6541, 0.2725, 0.6422, 0.298, 0.6185, 0.2923, 0.3266, 0.3623, 0.3437, 0.3765, 0.3268, 0.3935, 0.3138, 0.3759, 0.6116, 0.2484, 0.6325, 0.2602, 0.6185, 0.2923, 0.5942, 0.2846, 0.3094, 0.3487, 0.3266, 0.3623, 0.3138, 0.3759, 0.301, 0.358, 0.591, 0.2368, 0.6116, 0.2484, 0.5942, 0.2846, 0.5717, 0.2773, 0.2918, 0.3352, 0.3094, 0.3487, 0.301, 0.358, 0.2877, 0.34, 0.4094, 0.4335, 0.4457, 0.464, 0.411, 0.4998, 0.3805, 0.4618, 0.6185, 0.2923, 0.6422, 0.298, 0.6349, 0.3237, 0.6104, 0.323, 0.3138, 0.3759, 0.3268, 0.3935, 0.3076, 0.4084, 0.2997, 0.3872, 0.6697, 0.3946, 0.6614, 0.3785, 0.6789, 0.3763, 0.301, 0.358, 0.3138, 0.3759, 0.2997, 0.3872, 0.2916, 0.3658, 0.5717, 0.2773, 0.5942, 0.2846, 0.5845, 0.3213, 0.5602, 0.3193, 0.2877, 0.34, 0.301, 0.358, 0.2916, 0.3658, 0.283, 0.344, 0.3805, 0.4618, 0.411, 0.4998, 0.369, 0.5294, 0.3439, 0.486, 0.7174, 0.3165, 0.7429, 0.3229, 0.7151, 0.3236, 0.2739, 0.3218, 0.2877, 0.34, 0.283, 0.344, 0.365, 0.4433, 0.3805, 0.4618, 0.3439, 0.486, 0.3335, 0.4664, 0.6905, 0.3101, 0.7174, 0.3165, 0.7151, 0.3236, 0.6859, 0.3239, 0.3521, 0.4273, 0.365, 0.4433, 0.3335, 0.4664, 0.3248, 0.4473, 0.6661, 0.3038, 0.6905, 0.3101, 0.6859, 0.3239, 0.6604, 0.3228, 0.3401, 0.411, 0.3521, 0.4273, 0.3248, 0.4473, 0.3167, 0.4283, 0.6422, 0.298, 0.6661, 0.3038, 0.6604, 0.3228, 0.6349, 0.3237, 0.3268, 0.3935, 0.3401, 0.411, 0.3167, 0.4283, 0.3076, 0.4084, 0.3335, 0.4664, 0.3439, 0.486, 0.3063, 0.5034, 0.2996, 0.4811, 0.6859, 0.3239, 0.7151, 0.3236, 0.714, 0.3302, 0.6844, 0.3389, 0.3248, 0.4473, 0.3335, 0.4664, 0.2996, 0.4811, 0.2958, 0.4608, 0.7532, 0.1365, 0.7541, 0.1645, 0.7353, 0.1592, 0.3167, 0.4283, 0.3248, 0.4473, 0.2958, 0.4608, 0.2926, 0.4401, 0.6349, 0.3237, 0.6604, 0.3228, 0.6586, 0.3441, 0.6314, 0.3498, 0.246, 0.4496, 0.2499, 0.4272, 0.2607, 0.4358, 0.6104, 0.323, 0.6349, 0.3237, 0.6314, 0.3498, 0.6056, 0.3553, 0.2997, 0.3872, 0.3076, 0.4084, 0.288, 0.4182, 0.2849, 0.3955, 0.5845, 0.3213, 0.6104, 0.323, 0.6056, 0.3553, 0.5806, 0.3593, 0.2916, 0.3658, 0.2997, 0.3872, 0.2849, 0.3955, 0.2817, 0.3718, 0.5602, 0.3193, 0.5845, 0.3213, 0.5806, 0.3593, 0.556, 0.3619, 0.283, 0.344, 0.2916, 0.3658, 0.2817, 0.3718, 0.278, 0.3472, 0.3439, 0.486, 0.369, 0.5294, 0.3232, 0.5504, 0.3063, 0.5034, 0.7151, 0.3236, 0.7429, 0.3229, 0.714, 0.3302, 0.2739, 0.3218, 0.283, 0.344, 0.278, 0.3472, 0.2849, 0.3955, 0.288, 0.4182, 0.2687, 0.4257, 0.2701, 0.4011, 0.5806, 0.3593, 0.6056, 0.3553, 0.607, 0.3864, 0.582, 0.3949, 0.2817, 0.3718, 0.2849, 0.3955, 0.2701, 0.4011, 0.2717, 0.3759, 0.556, 0.3619, 0.5806, 0.3593, 0.582, 0.3949, 0.5583, 0.4026, 0.278, 0.3472, 0.2817, 0.3718, 0.2717, 0.3759, 0.273, 0.3494, 0.3063, 0.5034, 0.3232, 0.5504, 0.2779, 0.562, 0.2713, 0.5116, 0.714, 0.3302, 0.7429, 0.3229, 0.7141, 0.3366, 0.2739, 0.3218, 0.278, 0.3472, 0.273, 0.3494, 0.3805, 0.4618, 0.365, 0.4433, 0.3865, 0.4389, 0.6844, 0.3389, 0.714, 0.3302, 0.7141, 0.3366, 0.6846, 0.3509, 0.2958, 0.4608, 0.2996, 0.4811, 0.2685, 0.4888, 0.2677, 0.4685, 0.6586, 0.3441, 0.6844, 0.3389, 0.6846, 0.3509, 0.6582, 0.3627, 0.2926, 0.4401, 0.2958, 0.4608, 0.2677, 0.4685, 0.2686, 0.4473, 0.6314, 0.3498, 0.6586, 0.3441, 0.6582, 0.3627, 0.6322, 0.3748, 0.288, 0.4182, 0.2926, 0.4401, 0.2686, 0.4473, 0.2687, 0.4257, 0.6056, 0.3553, 0.6314, 0.3498, 0.6322, 0.3748, 0.607, 0.3864, 0.6846, 0.3509, 0.7141, 0.3366, 0.7152, 0.3427, 0.6864, 0.3627, 0.2677, 0.4685, 0.2685, 0.4888, 0.243, 0.4927, 0.2464, 0.4714, 0.6582, 0.3627, 0.6846, 0.3509, 0.6864, 0.3627, 0.6614, 0.3785, 0.2686, 0.4473, 0.2677, 0.4685, 0.2464, 0.4714, 0.246, 0.4496, 0.6322, 0.3748, 0.6582, 0.3627, 0.6614, 0.3785, 0.6374, 0.3969, 0.3783, 0.2674, 0.3716, 0.2479, 0.3861, 0.2554, 0.607, 0.3864, 0.6322, 0.3748, 0.6374, 0.3969, 0.6145, 0.4126, 0.2701, 0.4011, 0.2687, 0.4257, 0.2499, 0.4272, 0.256, 0.4036, 0.7828, 0.459, 0.7929, 0.4828, 0.7776, 0.4719, 0.2717, 0.3759, 0.2701, 0.4011, 0.256, 0.4036, 0.2619, 0.3779, 0.5583, 0.4026, 0.582, 0.3949, 0.5911, 0.4265, 0.5687, 0.4395, 0.273, 0.3494, 0.2717, 0.3759, 0.2619, 0.3779, 0.2679, 0.3505, 0.2713, 0.5116, 0.2779, 0.562, 0.232, 0.5623, 0.241, 0.5152, 0.7141, 0.3366, 0.7429, 0.3229, 0.7152, 0.3427, 0.2739, 0.3218, 0.273, 0.3494, 0.2679, 0.3505, 0.2685, 0.4888, 0.2713, 0.5116, 0.241, 0.5152, 0.243, 0.4927, 0.5911, 0.4265, 0.6145, 0.4126, 0.6251, 0.436, 0.605, 0.4542, 0.2619, 0.3779, 0.256, 0.4036, 0.2428, 0.4033, 0.2527, 0.3779, 0.5687, 0.4395, 0.5911, 0.4265, 0.605, 0.4542, 0.5853, 0.4712, 0.2679, 0.3505, 0.2619, 0.3779, 0.2527, 0.3779, 0.2632, 0.3506, 0.241, 0.5152, 0.232, 0.5623, 0.1898, 0.5541, 0.2155, 0.5164, 0.7152, 0.3427, 0.7429, 0.3229, 0.7173, 0.3477, 0.2739, 0.3218, 0.2679, 0.3505, 0.2632, 0.3506, 0.243, 0.4927, 0.241, 0.5152, 0.2155, 0.5164, 0.2218, 0.4925, 0.6864, 0.3627, 0.7152, 0.3427, 0.7173, 0.3477, 0.692, 0.3742, 0.2464, 0.4714, 0.243, 0.4927, 0.2218, 0.4925, 0.2297, 0.4694, 0.582, 0.3949, 0.607, 0.3864, 0.5998, 0.4016, 0.246, 0.4496, 0.2464, 0.4714, 0.2297, 0.4694, 0.2251, 0.448, 0.6374, 0.3969, 0.6614, 0.3785, 0.6697, 0.3946, 0.6461, 0.416, 0.2499, 0.4272, 0.246, 0.4496, 0.2251, 0.448, 0.2334, 0.4266, 0.6145, 0.4126, 0.6374, 0.3969, 0.6461, 0.416, 0.6251, 0.436, 0.256, 0.4036, 0.2499, 0.4272, 0.2334, 0.4266, 0.2428, 0.4033, 0.2297, 0.4694, 0.2218, 0.4925, 0.1819, 0.4789, 0.2016, 0.4607, 0.6697, 0.3946, 0.692, 0.3742, 0.698, 0.3816, 0.6781, 0.4069, 0.2251, 0.448, 0.2297, 0.4694, 0.2016, 0.4607, 0.2071, 0.4427, 0.6461, 0.416, 0.6697, 0.3946, 0.6781, 0.4069, 0.6581, 0.4319, 0.2334, 0.4266, 0.2251, 0.448, 0.2071, 0.4427, 0.2183, 0.4226, 0.6251, 0.436, 0.6461, 0.416, 0.6581, 0.4319, 0.6399, 0.4551, 0.2428, 0.4033, 0.2334, 0.4266, 0.2183, 0.4226, 0.2308, 0.4003, 0.605, 0.4542, 0.6251, 0.436, 0.6399, 0.4551, 0.6229, 0.4764, 0.2527, 0.3779, 0.2428, 0.4033, 0.2308, 0.4003, 0.2444, 0.3759, 0.5853, 0.4712, 0.605, 0.4542, 0.6229, 0.4764, 0.6066, 0.4962, 0.2632, 0.3506, 0.2527, 0.3779, 0.2444, 0.3759, 0.2588, 0.3496, 0.2155, 0.5164, 0.1898, 0.5541, 0.1566, 0.5387, 0.1715, 0.4948, 0.7173, 0.3477, 0.7429, 0.3229, 0.7204, 0.3518, 0.2739, 0.3218, 0.2632, 0.3506, 0.2588, 0.3496, 0.2218, 0.4925, 0.2155, 0.5164, 0.1715, 0.4948, 0.1819, 0.4789, 0.692, 0.3742, 0.7173, 0.3477, 0.7204, 0.3518, 0.698, 0.3816, 0.2444, 0.3759, 0.2308, 0.4003, 0.2205, 0.3946, 0.2371, 0.372, 0.6066, 0.4962, 0.6229, 0.4764, 0.6444, 0.4928, 0.6316, 0.5147, 0.2588, 0.3496, 0.2444, 0.3759, 0.2371, 0.372, 0.2551, 0.3475, 0.1715, 0.4948, 0.1566, 0.5387, 0.1265, 0.5223, 0.1539, 0.4852, 0.7204, 0.3518, 0.7429, 0.3229, 0.7244, 0.355, 0.2739, 0.3218, 0.2588, 0.3496, 0.2551, 0.3475, 0.1539, 0.4852, 0.1396, 0.4712, 0.1495, 0.4701, 0.1581, 0.4796, 0.698, 0.3816, 0.7204, 0.3518, 0.7244, 0.355, 0.7056, 0.3875, 0.2016, 0.4607, 0.1819, 0.4789, 0.1681, 0.4659, 0.1795, 0.4504, 0.6781, 0.4069, 0.698, 0.3816, 0.7056, 0.3875, 0.6892, 0.4158, 0.2071, 0.4427, 0.2016, 0.4607, 0.1795, 0.4504, 0.1917, 0.4339, 0.6581, 0.4319, 0.6781, 0.4069, 0.6892, 0.4158, 0.6731, 0.4436, 0.2183, 0.4226, 0.2071, 0.4427, 0.1917, 0.4339, 0.2053, 0.4154, 0.6399, 0.4551, 0.6581, 0.4319, 0.6731, 0.4436, 0.6581, 0.4693, 0.2308, 0.4003, 0.2183, 0.4226, 0.2053, 0.4154, 0.2205, 0.3946, 0.6229, 0.4764, 0.6399, 0.4551, 0.6581, 0.4693, 0.6444, 0.4928, 0.1917, 0.4339, 0.1795, 0.4504, 0.1631, 0.4324, 0.1786, 0.4218, 0.6731, 0.4436, 0.6892, 0.4158, 0.7025, 0.4211, 0.6907, 0.4509, 0.2053, 0.4154, 0.1917, 0.4339, 0.1786, 0.4218, 0.1944, 0.4051, 0.6581, 0.4693, 0.6731, 0.4436, 0.6907, 0.4509, 0.6795, 0.4782, 0.2205, 0.3946, 0.2053, 0.4154, 0.1944, 0.4051, 0.212, 0.3865, 0.6444, 0.4928, 0.6581, 0.4693, 0.6795, 0.4782, 0.6693, 0.5034, 0.2371, 0.372, 0.2205, 0.3946, 0.212, 0.3865, 0.2312, 0.3662, 0.6316, 0.5147, 0.6444, 0.4928, 0.6693, 0.5034, 0.66, 0.5274, 0.2551, 0.3475, 0.2371, 0.372, 0.2312, 0.3662, 0.252, 0.3445, 0.1539, 0.4852, 0.1265, 0.5223, 0.1021, 0.4984, 0.1396, 0.4712, 0.7244, 0.355, 0.7429, 0.3229, 0.7292, 0.3569, 0.2739, 0.3218, 0.2551, 0.3475, 0.252, 0.3445, 0.1516, 0.4566, 0.1681, 0.4659, 0.1647, 0.4706, 0.1549, 0.4658, 0.7056, 0.3875, 0.7244, 0.355, 0.7292, 0.3569, 0.7146, 0.3912, 0.1795, 0.4504, 0.1681, 0.4659, 0.1516, 0.4566, 0.1631, 0.4324, 0.6892, 0.4158, 0.7056, 0.3875, 0.7146, 0.3912, 0.7025, 0.4211, 0.252, 0.3445, 0.2312, 0.3662, 0.2268, 0.3589, 0.2497, 0.3407, 0.1396, 0.4712, 0.1021, 0.4984, 0.0777, 0.4713, 0.106, 0.4358, 0.7292, 0.3569, 0.7429, 0.3229, 0.7343, 0.3575, 0.2739, 0.3218, 0.252, 0.3445, 0.2497, 0.3407, 0.1516, 0.4566, 0.1396, 0.4712, 0.106, 0.4358, 0.1267, 0.4227, 0.7146, 0.3912, 0.7292, 0.3569, 0.7343, 0.3575, 0.724, 0.3926, 0.1631, 0.4324, 0.1516, 0.4566, 0.1267, 0.4227, 0.1464, 0.4083, 0.7025, 0.4211, 0.7146, 0.3912, 0.724, 0.3926, 0.7174, 0.4222, 0.1786, 0.4218, 0.1631, 0.4324, 0.1464, 0.4083, 0.1682, 0.4062, 0.6907, 0.4509, 0.7025, 0.4211, 0.7174, 0.4222, 0.7105, 0.4535, 0.1944, 0.4051, 0.1786, 0.4218, 0.1682, 0.4062, 0.1861, 0.3919, 0.6795, 0.4782, 0.6907, 0.4509, 0.7105, 0.4535, 0.7035, 0.4818, 0.212, 0.3865, 0.1944, 0.4051, 0.1861, 0.3919, 0.2055, 0.3759, 0.6693, 0.5034, 0.6795, 0.4782, 0.7035, 0.4818, 0.6973, 0.5082, 0.2312, 0.3662, 0.212, 0.3865, 0.2055, 0.3759, 0.2268, 0.3589, 0.66, 0.5274, 0.6693, 0.5034, 0.6973, 0.5082, 0.6922, 0.5335, 0.7105, 0.4535, 0.7174, 0.4222, 0.7355, 0.4214, 0.7317, 0.4514, 0.1861, 0.3919, 0.1682, 0.4062, 0.1603, 0.3868, 0.1806, 0.3763, 0.7035, 0.4818, 0.7105, 0.4535, 0.7317, 0.4514, 0.7294, 0.4796, 0.2055, 0.3759, 0.1861, 0.3919, 0.1806, 0.3763, 0.2013, 0.3635, 0.6973, 0.5082, 0.7035, 0.4818, 0.7294, 0.4796, 0.728, 0.5065, 0.2268, 0.3589, 0.2055, 0.3759, 0.2013, 0.3635, 0.224, 0.3501, 0.6922, 0.5335, 0.6973, 0.5082, 0.728, 0.5065, 0.7277, 0.5324, 0.2497, 0.3407, 0.2268, 0.3589, 0.224, 0.3501, 0.2484, 0.3361, 0.106, 0.4358, 0.0777, 0.4713, 0.05757, 0.4336, 0.09958, 0.4113, 0.7343, 0.3575, 0.7429, 0.3229, 0.7396, 0.3568, 0.2739, 0.3218, 0.2497, 0.3407, 0.2484, 0.3361, 0.1267, 0.4227, 0.106, 0.4358, 0.09958, 0.4113, 0.1202, 0.4027, 0.724, 0.3926, 0.7343, 0.3575, 0.7396, 0.3568, 0.7367, 0.3917, 0.1464, 0.4083, 0.1267, 0.4227, 0.1202, 0.4027, 0.1394, 0.3929, 0.7347, 0.2298, 0.7387, 0.2575, 0.7294, 0.2489, 0.1682, 0.4062, 0.1464, 0.4083, 0.1394, 0.3929, 0.1603, 0.3868, 0.09958, 0.4113, 0.05757, 0.4336, 0.04442, 0.3901, 0.0948, 0.382, 0.7396, 0.3568, 0.7429, 0.3229, 0.7455, 0.3547, 0.2739, 0.3218, 0.2484, 0.3361, 0.248, 0.331, 0.1202, 0.4027, 0.09958, 0.4113, 0.0948, 0.382, 0.1159, 0.3775, 0.7367, 0.3917, 0.7396, 0.3568, 0.7455, 0.3547, 0.7479, 0.3874, 0.1394, 0.3929, 0.1202, 0.4027, 0.1159, 0.3775, 0.1358, 0.3717, 0.7355, 0.4214, 0.7367, 0.3917, 0.7479, 0.3874, 0.7508, 0.4163, 0.1603, 0.3868, 0.1394, 0.3929, 0.1358, 0.3717, 0.1557, 0.3644, 0.7317, 0.4514, 0.7355, 0.4214, 0.7508, 0.4163, 0.7534, 0.4446, 0.2745, 0.2123, 0.2537, 0.2211, 0.2598, 0.2065, 0.7294, 0.4796, 0.7317, 0.4514, 0.7534, 0.4446, 0.7563, 0.471, 0.2013, 0.3635, 0.1806, 0.3763, 0.1764, 0.358, 0.1995, 0.3492, 0.728, 0.5065, 0.7294, 0.4796, 0.7563, 0.471, 0.7607, 0.498, 0.224, 0.3501, 0.2013, 0.3635, 0.1995, 0.3492, 0.223, 0.3402, 0.7277, 0.5324, 0.728, 0.5065, 0.7607, 0.498, 0.7654, 0.5233, 0.2484, 0.3361, 0.224, 0.3501, 0.223, 0.3402, 0.248, 0.331, 0.1764, 0.358, 0.1557, 0.3644, 0.1556, 0.3393, 0.1778, 0.3373, 0.7563, 0.471, 0.7534, 0.4446, 0.7751, 0.4333, 0.7828, 0.459, 0.1995, 0.3492, 0.1764, 0.358, 0.1778, 0.3373, 0.2003, 0.3335, 0.7706, 0.3727, 0.7845, 0.3943, 0.7693, 0.3871, 0.223, 0.3402, 0.1995, 0.3492, 0.2003, 0.3335, 0.2239, 0.3294, 0.7654, 0.5233, 0.7607, 0.498, 0.7929, 0.4828, 0.8028, 0.5057, 0.248, 0.331, 0.223, 0.3402, 0.2239, 0.3294, 0.2485, 0.3255, 0.0948, 0.382, 0.04442, 0.3901, 0.04158, 0.3422, 0.09123, 0.343, 0.7455, 0.3547, 0.7429, 0.3229, 0.751, 0.3515, 0.2739, 0.3218, 0.248, 0.331, 0.2485, 0.3255, 0.1159, 0.3775, 0.0948, 0.382, 0.09123, 0.343, 0.1148, 0.3433, 0.7479, 0.3874, 0.7455, 0.3547, 0.751, 0.3515, 0.7584, 0.3816, 0.1358, 0.3717, 0.1159, 0.3775, 0.1148, 0.3433, 0.135, 0.342, 0.7508, 0.4163, 0.7479, 0.3874, 0.7584, 0.3816, 0.7668, 0.4067, 0.1557, 0.3644, 0.1358, 0.3717, 0.135, 0.342, 0.1556, 0.3393, 0.7534, 0.4446, 0.7508, 0.4163, 0.7668, 0.4067, 0.7751, 0.4333, 0.751, 0.3515, 0.7429, 0.3229, 0.7562, 0.3473, 0.2739, 0.3218, 0.2485, 0.3255, 0.25, 0.3198, 0.148, 0.2371, 0.1278, 0.2241, 0.1496, 0.2153, 0.7584, 0.3816, 0.751, 0.3515, 0.7562, 0.3473, 0.7706, 0.3727, 0.135, 0.342, 0.1148, 0.3433, 0.1188, 0.3096, 0.1392, 0.3115, 0.6614, 0.3785, 0.6864, 0.3627, 0.6789, 0.3763, 0.1556, 0.3393, 0.135, 0.342, 0.1392, 0.3115, 0.1595, 0.3132, 0.7751, 0.4333, 0.7668, 0.4067, 0.7845, 0.3943, 0.7967, 0.4171, 0.2219, 0.2157, 0.2342, 0.2355, 0.2184, 0.2356, 0.7828, 0.459, 0.7751, 0.4333, 0.7967, 0.4171, 0.8096, 0.439, 0.2003, 0.3335, 0.1778, 0.3373, 0.1812, 0.3157, 0.2038, 0.3169, 0.7929, 0.4828, 0.7828, 0.459, 0.8096, 0.439, 0.8232, 0.4597, 0.2239, 0.3294, 0.2003, 0.3335, 0.2038, 0.3169, 0.2266, 0.3182, 0.8028, 0.5057, 0.7929, 0.4828, 0.8232, 0.4597, 0.8374, 0.4797, 0.2485, 0.3255, 0.2239, 0.3294, 0.2266, 0.3182, 0.25, 0.3198, 0.09123, 0.343, 0.04158, 0.3422, 0.04774, 0.2946, 0.09564, 0.3052, 0.8096, 0.439, 0.7967, 0.4171, 0.8153, 0.3972, 0.8327, 0.4137, 0.2038, 0.3169, 0.1812, 0.3157, 0.1896, 0.2929, 0.2103, 0.3, 0.8232, 0.4597, 0.8096, 0.439, 0.8327, 0.4137, 0.8513, 0.4316, 0.2266, 0.3182, 0.2038, 0.3169, 0.2103, 0.3, 0.2313, 0.3069, 0.8374, 0.4797, 0.8232, 0.4597, 0.8513, 0.4316, 0.8689, 0.4483, 0.25, 0.3198, 0.2266, 0.3182, 0.2313, 0.3069, 0.2525, 0.3142, 0.09564, 0.3052, 0.04774, 0.2946, 0.0631, 0.2455, 0.1088, 0.2641, 0.7562, 0.3473, 0.7429, 0.3229, 0.7612, 0.3418, 0.2739, 0.3218, 0.25, 0.3198, 0.2525, 0.3142, 0.1188, 0.3096, 0.09564, 0.3052, 0.1088, 0.2641, 0.1295, 0.2722, 0.7706, 0.3727, 0.7562, 0.3473, 0.7612, 0.3418, 0.7803, 0.3618, 0.1392, 0.3115, 0.1188, 0.3096, 0.1295, 0.2722, 0.1493, 0.2791, 0.7845, 0.3943, 0.7706, 0.3727, 0.7803, 0.3618, 0.798, 0.3797, 0.1595, 0.3132, 0.1392, 0.3115, 0.1493, 0.2791, 0.1688, 0.2854, 0.7967, 0.4171, 0.7845, 0.3943, 0.798, 0.3797, 0.8153, 0.3972, 0.1812, 0.3157, 0.1595, 0.3132, 0.1688, 0.2854, 0.1896, 0.2929, 0.1295, 0.2722, 0.1088, 0.2641, 0.1278, 0.2241, 0.148, 0.2371, 0.7803, 0.3618, 0.7612, 0.3418, 0.7653, 0.3358, 0.7889, 0.35, 0.1493, 0.2791, 0.1295, 0.2722, 0.148, 0.2371, 0.1654, 0.2487, 0.798, 0.3797, 0.7803, 0.3618, 0.7889, 0.35, 0.8099, 0.3624, 0.1688, 0.2854, 0.1493, 0.2791, 0.1654, 0.2487, 0.182, 0.2598, 0.8153, 0.3972, 0.798, 0.3797, 0.8099, 0.3624, 0.831, 0.3746, 0.2537, 0.2211, 0.2458, 0.1988, 0.2598, 0.2065, 0.8327, 0.4137, 0.8153, 0.3972, 0.831, 0.3746, 0.8519, 0.3872, 0.2103, 0.3, 0.1896, 0.2929, 0.2008, 0.2716, 0.2195, 0.2837, 0.8638, 0.2087, 0.8869, 0.1917, 0.8814, 0.216, 0.2313, 0.3069, 0.2103, 0.3, 0.2195, 0.2837, 0.2377, 0.2961, 0.8689, 0.4483, 0.8513, 0.4316, 0.874, 0.4002, 0.8951, 0.412, 0.2525, 0.3142, 0.2313, 0.3069, 0.2377, 0.2961, 0.2558, 0.3088, 0.1088, 0.2641, 0.0631, 0.2455, 0.08689, 0.2, 0.1278, 0.2241, 0.7612, 0.3418, 0.7429, 0.3229, 0.7653, 0.3358, 0.2739, 0.3218, 0.2525, 0.3142, 0.2558, 0.3088, 0.2195, 0.2837, 0.2008, 0.2716, 0.2166, 0.2518, 0.2313, 0.2688, 0.874, 0.4002, 0.8519, 0.3872, 0.8673, 0.3556, 0.8907, 0.3628, 0.2377, 0.2961, 0.2195, 0.2837, 0.2313, 0.2688, 0.2456, 0.2861, 0.8951, 0.412, 0.874, 0.4002, 0.8907, 0.3628, 0.9139, 0.3703, 0.2558, 0.3088, 0.2377, 0.2961, 0.2456, 0.2861, 0.2598, 0.3038, 0.1278, 0.2241, 0.08689, 0.2, 0.1153, 0.1589, 0.1517, 0.1914, 0.7653, 0.3358, 0.7429, 0.3229, 0.7685, 0.3292, 0.2739, 0.3218, 0.2558, 0.3088, 0.2598, 0.3038, 0.09564, 0.3052, 0.1188, 0.3096, 0.106, 0.3213, 0.7889, 0.35, 0.7653, 0.3358, 0.7685, 0.3292, 0.7956, 0.3354, 0.1654, 0.2487, 0.148, 0.2371, 0.1705, 0.2075, 0.186, 0.2213, 0.7881, 0.2628, 0.8079, 0.2385, 0.8016, 0.2573, 0.182, 0.2598, 0.1654, 0.2487, 0.186, 0.2213, 0.2008, 0.2359, 0.831, 0.3746, 0.8099, 0.3624, 0.8193, 0.3418, 0.8436, 0.3489, 0.2008, 0.2716, 0.182, 0.2598, 0.2008, 0.2359, 0.2166, 0.2518, 0.8519, 0.3872, 0.831, 0.3746, 0.8436, 0.3489, 0.8673, 0.3556, 0.186, 0.2213, 0.1705, 0.2075, 0.1985, 0.1788, 0.2107, 0.197, 0.8193, 0.3418, 0.7956, 0.3354, 0.7995, 0.322, 0.826, 0.3223, 0.2008, 0.2359, 0.186, 0.2213, 0.2107, 0.197, 0.2219, 0.2157, 0.8436, 0.3489, 0.8193, 0.3418, 0.826, 0.3223, 0.8518, 0.3224, 0.2707, 0.1873, 0.2745, 0.2123, 0.2598, 0.2065, 0.8673, 0.3556, 0.8436, 0.3489, 0.8518, 0.3224, 0.8771, 0.3226, 0.2313, 0.2688, 0.2166, 0.2518, 0.2342, 0.2355, 0.2448, 0.2561, 0.8907, 0.3628, 0.8673, 0.3556, 0.8771, 0.3226, 0.9029, 0.3251, 0.2456, 0.2861, 0.2313, 0.2688, 0.2448, 0.2561, 0.2547, 0.2776, 0.9139, 0.3703, 0.8907, 0.3628, 0.9029, 0.3251, 0.9265, 0.3278, 0.2598, 0.3038, 0.2456, 0.2861, 0.2547, 0.2776, 0.2644, 0.2996, 0.1517, 0.1914, 0.1153, 0.1589, 0.1514, 0.1227, 0.1843, 0.1609, 0.7685, 0.3292, 0.7429, 0.3229, 0.7706, 0.3225, 0.2739, 0.3218, 0.2598, 0.3038, 0.2644, 0.2996, 0.1705, 0.2075, 0.1517, 0.1914, 0.1843, 0.1609, 0.1985, 0.1788, 0.7956, 0.3354, 0.7685, 0.3292, 0.7706, 0.3225, 0.7995, 0.322, 0.2547, 0.2776, 0.2448, 0.2561, 0.2596, 0.2459, 0.2647, 0.2708, 0.9265, 0.3278, 0.9029, 0.3251, 0.9066, 0.289, 0.9311, 0.2864, 0.2644, 0.2996, 0.2547, 0.2776, 0.2647, 0.2708, 0.2694, 0.2962, 0.1843, 0.1609, 0.1514, 0.1227, 0.1917, 0.09331, 0.2189, 0.1356, 0.7706, 0.3225, 0.7429, 0.3229, 0.7718, 0.3155, 0.2739, 0.3218, 0.2644, 0.2996, 0.2694, 0.2962, 0.1985, 0.1788, 0.1843, 0.1609, 0.2189, 0.1356, 0.2308, 0.157, 0.7995, 0.322, 0.7706, 0.3225, 0.7718, 0.3155, 0.8022, 0.3082, 0.2107, 0.197, 0.1985, 0.1788, 0.2308, 0.157, 0.2388, 0.1776, 0.826, 0.3223, 0.7995, 0.322, 0.8022, 0.3082, 0.8291, 0.3036, 0.2219, 0.2157, 0.2107, 0.197, 0.2388, 0.1776, 0.2458, 0.1988, 0.8518, 0.3224, 0.826, 0.3223, 0.8291, 0.3036, 0.8553, 0.2966, 0.2342, 0.2355, 0.2219, 0.2157, 0.2458, 0.1988, 0.2537, 0.2211, 0.8771, 0.3226, 0.8518, 0.3224, 0.8553, 0.2966, 0.8805, 0.2918, 0.2448, 0.2561, 0.2342, 0.2355, 0.2537, 0.2211, 0.2596, 0.2459, 0.6864, 0.3627, 0.692, 0.3742, 0.6789, 0.3763, 0.7162, 0.2388, 0.7347, 0.2298, 0.7294, 0.2489, 0.2458, 0.1988, 0.2388, 0.1776, 0.2674, 0.1639, 0.2707, 0.1873, 0.8553, 0.2966, 0.8291, 0.3036, 0.8274, 0.2831, 0.8549, 0.2718, 0.1556, 0.3393, 0.1595, 0.3132, 0.1697, 0.325, 0.8805, 0.2918, 0.8553, 0.2966, 0.8549, 0.2718, 0.8806, 0.2613, 0.2596, 0.2459, 0.2537, 0.2211, 0.2745, 0.2123, 0.2751, 0.2387, 0.9066, 0.289, 0.8805, 0.2918, 0.8806, 0.2613, 0.9052, 0.253, 0.2647, 0.2708, 0.2596, 0.2459, 0.2751, 0.2387, 0.275, 0.266, 0.9311, 0.2864, 0.9066, 0.289, 0.9052, 0.253, 0.9292, 0.2464, 0.2694, 0.2962, 0.2647, 0.2708, 0.275, 0.266, 0.2746, 0.2938, 0.2189, 0.1356, 0.1917, 0.09331, 0.2317, 0.07166, 0.2529, 0.1181, 0.7718, 0.3155, 0.7429, 0.3229, 0.7718, 0.3091, 0.2739, 0.3218, 0.2694, 0.2962, 0.2746, 0.2938, 0.09123, 0.343, 0.09564, 0.3052, 0.106, 0.3213, 0.8022, 0.3082, 0.7718, 0.3155, 0.7718, 0.3091, 0.8015, 0.2937, 0.2388, 0.1776, 0.2308, 0.157, 0.262, 0.142, 0.2674, 0.1639, 0.9292, 0.2464, 0.9052, 0.253, 0.8992, 0.2204, 0.9219, 0.2098, 0.2746, 0.2938, 0.275, 0.266, 0.2854, 0.2633, 0.2798, 0.2925, 0.2529, 0.1181, 0.2317, 0.07166, 0.2729, 0.05536, 0.2915, 0.1054, 0.7718, 0.3091, 0.7429, 0.3229, 0.7707, 0.3032, 0.2739, 0.3218, 0.2746, 0.2938, 0.2798, 0.2925, 0.262, 0.142, 0.2529, 0.1181, 0.2915, 0.1054, 0.2962, 0.1304, 0.8015, 0.2937, 0.7718, 0.3091, 0.7707, 0.3032, 0.7994, 0.2828, 0.2674, 0.1639, 0.262, 0.142, 0.2962, 0.1304, 0.2973, 0.155, 0.8274, 0.2831, 0.8015, 0.2937, 0.7994, 0.2828, 0.8249, 0.2658, 0.2707, 0.1873, 0.2674, 0.1639, 0.2973, 0.155, 0.296, 0.1806, 0.8549, 0.2718, 0.8274, 0.2831, 0.8249, 0.2658, 0.8504, 0.2485, 0.2745, 0.2123, 0.2707, 0.1873, 0.296, 0.1806, 0.2947, 0.2059, 0.8806, 0.2613, 0.8549, 0.2718, 0.8504, 0.2485, 0.8752, 0.2327, 0.2751, 0.2387, 0.2745, 0.2123, 0.2947, 0.2059, 0.2907, 0.2348, 0.9052, 0.253, 0.8806, 0.2613, 0.8752, 0.2327, 0.8992, 0.2204, 0.275, 0.266, 0.2751, 0.2387, 0.2907, 0.2348, 0.2854, 0.2633, 0.296, 0.1806, 0.2973, 0.155, 0.3281, 0.1521, 0.322, 0.179, 0.8504, 0.2485, 0.8249, 0.2658, 0.819, 0.2518, 0.8418, 0.2288, 0.2008, 0.2716, 0.1896, 0.2929, 0.1861, 0.2773, 0.8752, 0.2327, 0.8504, 0.2485, 0.8418, 0.2288, 0.8638, 0.2087, 0.2907, 0.2348, 0.2947, 0.2059, 0.3152, 0.2065, 0.3055, 0.2343, 0.7668, 0.4067, 0.7584, 0.3816, 0.7693, 0.3871, 0.2854, 0.2633, 0.2907, 0.2348, 0.3055, 0.2343, 0.2954, 0.263, 0.9219, 0.2098, 0.8992, 0.2204, 0.8869, 0.1917, 0.9088, 0.1774, 0.2798, 0.2925, 0.2854, 0.2633, 0.2954, 0.263, 0.2848, 0.2923, 0.2915, 0.1054, 0.2729, 0.05536, 0.3126, 0.04284, 0.3312, 0.0969, 0.7707, 0.3032, 0.7429, 0.3229, 0.7684, 0.2978, 0.2739, 0.3218, 0.2798, 0.2925, 0.2848, 0.2923, 0.2962, 0.1304, 0.2915, 0.1054, 0.3312, 0.0969, 0.3318, 0.125, 0.7994, 0.2828, 0.7707, 0.3032, 0.7684, 0.2978, 0.7955, 0.2724, 0.2973, 0.155, 0.2962, 0.1304, 0.3318, 0.125, 0.3281, 0.1521, 0.8249, 0.2658, 0.7994, 0.2828, 0.7955, 0.2724, 0.819, 0.2518, 0.2848, 0.2923, 0.2954, 0.263, 0.3046, 0.265, 0.2893, 0.2933, 0.3312, 0.0969, 0.3126, 0.04284, 0.4105, 0.01257, 0.4251, 0.06276, 0.7684, 0.2978, 0.7429, 0.3229, 0.7654, 0.2937, 0.2739, 0.3218, 0.2848, 0.2923, 0.2893, 0.2933, 0.3318, 0.125, 0.3312, 0.0969, 0.4251, 0.06276, 0.3695, 0.1286, 0.7955, 0.2724, 0.7684, 0.2978, 0.7654, 0.2937, 0.7881, 0.2628, 0.3281, 0.1521, 0.3318, 0.125, 0.3695, 0.1286, 0.3584, 0.1568, 0.5911, 0.4265, 0.582, 0.3949, 0.5998, 0.4016, 0.322, 0.179, 0.3281, 0.1521, 0.3584, 0.1568, 0.3463, 0.1834, 0.8418, 0.2288, 0.819, 0.2518, 0.8079, 0.2385, 0.8295, 0.2125, 0.3152, 0.2065, 0.322, 0.179, 0.3463, 0.1834, 0.3334, 0.2101, 0.8638, 0.2087, 0.8418, 0.2288, 0.8295, 0.2125, 0.8493, 0.1879, 0.3055, 0.2343, 0.3152, 0.2065, 0.3334, 0.2101, 0.3192, 0.2372, 0.8869, 0.1917, 0.8638, 0.2087, 0.8493, 0.1879, 0.8697, 0.1651, 0.2954, 0.263, 0.3055, 0.2343, 0.3192, 0.2372, 0.3046, 0.265, 0.9088, 0.1774, 0.8869, 0.1917, 0.8697, 0.1651, 0.9149, 0.08881, 0.8295, 0.2125, 0.8079, 0.2385, 0.7967, 0.2294, 0.8137, 0.1999, 0.3334, 0.2101, 0.3463, 0.1834, 0.3676, 0.1942, 0.3498, 0.2185, 0.8493, 0.1879, 0.8295, 0.2125, 0.8137, 0.1999, 0.8297, 0.1722, 0.3192, 0.2372, 0.3334, 0.2101, 0.3498, 0.2185, 0.3314, 0.2436, 0.8697, 0.1651, 0.8493, 0.1879, 0.8297, 0.1722, 0.845, 0.1461, 0.3046, 0.265, 0.3192, 0.2372, 0.3314, 0.2436, 0.3126, 0.2692, 0.9149, 0.08881, 0.8697, 0.1651, 0.845, 0.1461, 0.8898, 0.0692, 0.2893, 0.2933, 0.3046, 0.265, 0.3126, 0.2692, 0.2933, 0.2954, 0.4251, 0.06276, 0.4105, 0.01257, 0.4753, 0.0196, 0.4696, 0.03816, 0.7654, 0.2937, 0.7429, 0.3229, 0.7614, 0.2907, 0.2739, 0.3218, 0.2893, 0.2933, 0.2933, 0.2954, 0.3695, 0.1286, 0.4251, 0.06276, 0.452, 0.07963, 0.4021, 0.1474, 0.7881, 0.2628, 0.7654, 0.2937, 0.7614, 0.2907, 0.7806, 0.2573, 0.3584, 0.1568, 0.3695, 0.1286, 0.4021, 0.1474, 0.3851, 0.1705, 0.8079, 0.2385, 0.7881, 0.2628, 0.7806, 0.2573, 0.7967, 0.2294, 0.3463, 0.1834, 0.3584, 0.1568, 0.3851, 0.1705, 0.3676, 0.1942, 0.4785, 0.04363, 0.4909, 0.02682, 0.5024, 0.03958, 0.4864, 0.05055, 0.4696, 0.03816, 0.4753, 0.0196, 0.4909, 0.02682, 0.4785, 0.04363, 0.476, 0.1003, 0.452, 0.07963, 0.4785, 0.04363, 0.4864, 0.05055, 0.9149, 0.08881, 0.8898, 0.0692, 0.9196, 0.01808, 0.9311, 0.02712, 0.5282, 0.09939, 0.476, 0.1003, 0.4864, 0.05055, 0.5024, 0.03958, 0.8898, 0.0692, 0.8604, 0.05706, 0.9061, 0.01257, 0.9196, 0.01808, 0.1722, 0.4785, 0.1697, 0.4849, 0.1581, 0.4796, 0.1647, 0.4706, 0.1647, 0.4706, 0.1581, 0.4796, 0.1495, 0.4701, 0.1549, 0.4658, 0.1681, 0.4659, 0.1819, 0.4789, 0.1722, 0.4785, 0.1647, 0.4706, 0.1715, 0.4948, 0.1539, 0.4852, 0.1581, 0.4796, 0.1697, 0.4849, 0.1819, 0.4789, 0.1715, 0.4948, 0.1697, 0.4849, 0.1722, 0.4785, 0.1396, 0.4712, 0.1516, 0.4566, 0.1549, 0.4658, 0.1495, 0.4701, 0.7275, 0.1722, 0.7213, 0.1465, 0.7353, 0.1592, 0.874, 0.4002, 0.8513, 0.4316, 0.8534, 0.4039, 0.8274, 0.2831, 0.8291, 0.3036, 0.8137, 0.2973, 0.9066, 0.289, 0.9029, 0.3251, 0.891, 0.306, 0.8022, 0.3082, 0.8015, 0.2937, 0.8137, 0.2973, 0.7355, 0.4214, 0.7174, 0.4222, 0.7287, 0.4051, 0.6185, 0.2923, 0.6104, 0.323, 0.6036, 0.3053, 0.7889, 0.35, 0.7956, 0.3354, 0.8019, 0.3466, 0.8099, 0.3624, 0.7889, 0.35, 0.8019, 0.3466, 0.8513, 0.4316, 0.8327, 0.4137, 0.8534, 0.4039, 0.8193, 0.3418, 0.8099, 0.3624, 0.8019, 0.3466, 0.675, 0.2085, 0.653, 0.2314, 0.6552, 0.2135, 0.7956, 0.3354, 0.8193, 0.3418, 0.8019, 0.3466, 0.8519, 0.3872, 0.874, 0.4002, 0.8534, 0.4039, 0.5845, 0.3213, 0.5942, 0.2846, 0.6036, 0.3053, 0.766, 0.2214, 0.7831, 0.2243, 0.77, 0.2391, 0.6882, 0.2664, 0.7056, 0.2836, 0.6928, 0.2837, 0.6859, 0.3239, 0.6844, 0.3389, 0.6742, 0.3322, 0.6601, 0.1873, 0.675, 0.2085, 0.6552, 0.2135, 0.6337, 0.2147, 0.6601, 0.1873, 0.6552, 0.2135, 0.7721, 0.2536, 0.7601, 0.252, 0.77, 0.2391, 0.7056, 0.2836, 0.6964, 0.2968, 0.6928, 0.2837, 0.6964, 0.2968, 0.6752, 0.2848, 0.6928, 0.2837, 0.7563, 0.471, 0.7828, 0.459, 0.7776, 0.4719, 0.653, 0.2314, 0.6337, 0.2147, 0.6552, 0.2135, 0.6586, 0.3441, 0.6604, 0.3228, 0.6742, 0.3322, 0.6752, 0.2848, 0.6882, 0.2664, 0.6928, 0.2837, 0.8291, 0.3036, 0.8022, 0.3082, 0.8137, 0.2973, 0.7174, 0.4222, 0.724, 0.3926, 0.7287, 0.4051, 0.8752, 0.2327, 0.8638, 0.2087, 0.8814, 0.216, 0.9029, 0.3251, 0.8771, 0.3226, 0.891, 0.306, 0.8771, 0.3226, 0.8805, 0.2918, 0.891, 0.306, 0.7929, 0.4828, 0.7607, 0.498, 0.7776, 0.4719, 0.8869, 0.1917, 0.8992, 0.2204, 0.8814, 0.216, 0.724, 0.3926, 0.7367, 0.3917, 0.7287, 0.4051, 0.8015, 0.2937, 0.8274, 0.2831, 0.8137, 0.2973, 0.7367, 0.3917, 0.7355, 0.4214, 0.7287, 0.4051, 0.8805, 0.2918, 0.9066, 0.289, 0.891, 0.306, 0.7584, 0.3816, 0.7706, 0.3727, 0.7693, 0.3871, 0.6604, 0.3228, 0.6859, 0.3239, 0.6742, 0.3322, 0.7955, 0.2724, 0.7881, 0.2628, 0.8016, 0.2573, 0.5942, 0.2846, 0.6185, 0.2923, 0.6036, 0.3053, 0.7845, 0.3943, 0.7668, 0.4067, 0.7693, 0.3871, 0.7541, 0.1645, 0.7275, 0.1722, 0.7353, 0.1592, 0.8079, 0.2385, 0.819, 0.2518, 0.8016, 0.2573, 0.7601, 0.252, 0.766, 0.2214, 0.77, 0.2391, 0.6844, 0.3389, 0.6586, 0.3441, 0.6742, 0.3322, 0.6104, 0.323, 0.5845, 0.3213, 0.6036, 0.3053, 0.7213, 0.1465, 0.7532, 0.1365, 0.7353, 0.1592, 0.607, 0.3864, 0.6145, 0.4126, 0.5998, 0.4016, 0.819, 0.2518, 0.7955, 0.2724, 0.8016, 0.2573, 0.8992, 0.2204, 0.8752, 0.2327, 0.8814, 0.216, 0.7607, 0.498, 0.7563, 0.471, 0.7776, 0.4719, 0.7387, 0.2575, 0.7258, 0.2642, 0.7294, 0.2489, 0.2529, 0.1181, 0.262, 0.142, 0.2371, 0.1406, 0.1705, 0.2075, 0.148, 0.2371, 0.1496, 0.2153, 0.262, 0.142, 0.2308, 0.157, 0.2371, 0.1406, 0.1148, 0.3433, 0.09123, 0.343, 0.106, 0.3213, 0.1517, 0.1914, 0.1705, 0.2075, 0.1496, 0.2153, 0.1188, 0.3096, 0.1148, 0.3433, 0.106, 0.3213, 0.2308, 0.157, 0.2189, 0.1356, 0.2371, 0.1406, 0.1278, 0.2241, 0.1517, 0.1914, 0.1496, 0.2153, 0.2189, 0.1356, 0.2529, 0.1181, 0.2371, 0.1406, 0.4324, 0.3496, 0.4431, 0.3154, 0.4478, 0.34, 0.4549, 0.3582, 0.4324, 0.3496, 0.4478, 0.34, 0.3914, 0.4176, 0.4094, 0.4335, 0.3865, 0.4389, 0.2713, 0.5116, 0.2685, 0.4888, 0.2903, 0.4949, 0.4431, 0.3154, 0.4673, 0.3207, 0.4478, 0.34, 0.365, 0.4433, 0.3914, 0.4176, 0.3865, 0.4389, 0.3063, 0.5034, 0.2713, 0.5116, 0.2903, 0.4949, 0.4673, 0.3207, 0.4549, 0.3582, 0.4478, 0.34, 0.4094, 0.4335, 0.3805, 0.4618, 0.3865, 0.4389, 0.3076, 0.4084, 0.3167, 0.4283, 0.3023, 0.4222, 0.3907, 0.3394, 0.3779, 0.3656, 0.3728, 0.3489, 0.3401, 0.411, 0.3268, 0.3935, 0.3427, 0.3922, 0.3437, 0.3765, 0.3604, 0.3909, 0.3427, 0.3922, 0.4032, 0.2847, 0.3995, 0.3119, 0.3881, 0.3009, 0.2499, 0.4272, 0.2687, 0.4257, 0.2607, 0.4358, 0.3779, 0.3656, 0.3579, 0.3554, 0.3728, 0.3489, 0.3167, 0.4283, 0.2926, 0.4401, 0.3023, 0.4222, 0.3995, 0.3119, 0.376, 0.311, 0.3881, 0.3009, 0.3579, 0.3554, 0.3681, 0.3338, 0.3728, 0.3489, 0.3681, 0.3338, 0.3907, 0.3394, 0.3728, 0.3489, 0.3782, 0.2886, 0.4032, 0.2847, 0.3881, 0.3009, 0.4021, 0.2585, 0.3783, 0.2674, 0.3861, 0.2554, 0.376, 0.311, 0.3782, 0.2886, 0.3881, 0.3009, 0.3958, 0.2332, 0.4021, 0.2585, 0.3861, 0.2554, 0.3716, 0.2479, 0.3958, 0.2332, 0.3861, 0.2554, 0.288, 0.4182, 0.3076, 0.4084, 0.3023, 0.4222, 0.3604, 0.3909, 0.3401, 0.411, 0.3427, 0.3922, 0.2008, 0.2359, 0.2219, 0.2157, 0.2184, 0.2356, 0.1812, 0.3157, 0.1778, 0.3373, 0.1697, 0.325, 0.2166, 0.2518, 0.2008, 0.2359, 0.2184, 0.2356, 0.1603, 0.3868, 0.1557, 0.3644, 0.1691, 0.3686, 0.182, 0.2598, 0.2008, 0.2716, 0.1861, 0.2773, 0.296, 0.1806, 0.322, 0.179, 0.3038, 0.1949, 0.1896, 0.2929, 0.1688, 0.2854, 0.1861, 0.2773, 0.1595, 0.3132, 0.1812, 0.3157, 0.1697, 0.325, 0.2342, 0.2355, 0.2166, 0.2518, 0.2184, 0.2356, 0.1557, 0.3644, 0.1764, 0.358, 0.1691, 0.3686, 0.1764, 0.358, 0.1806, 0.3763, 0.1691, 0.3686, 0.1778, 0.3373, 0.1556, 0.3393, 0.1697, 0.325, 0.1806, 0.3763, 0.1603, 0.3868, 0.1691, 0.3686, 0.1688, 0.2854, 0.182, 0.2598, 0.1861, 0.2773, 0.2458, 0.1988, 0.2707, 0.1873, 0.2598, 0.2065, 0.322, 0.179, 0.3152, 0.2065, 0.3038, 0.1949, 0.3152, 0.2065, 0.2947, 0.2059, 0.3038, 0.1949, 0.2947, 0.2059, 0.296, 0.1806, 0.3038, 0.1949, 0.8295, 0.6097, 0.8295, 0.717, 0.7221, 0.717, 0.7221, 0.6097, 0.9852, 0.79, 0.9852, 0.9035, 0.8718, 0.9035, 0.8718, 0.79, 0.8718, 0.79, 0.8718, 0.9035, 0.7584, 0.9035, 0.7584, 0.79, 0.9852, 0.79, 0.8718, 0.79, 0.8718, 0.6766, 0.8357, 0.5472, 0.9431, 0.5472, 0.9431, 0.6545, 0.05928, 0.6918, 0.05928, 0.6229, 0.197, 0.6229, 0.197, 0.6918, 0.5756, 0.8607, 0.5756, 0.9321, 0.4328, 0.9321, 0.4328, 0.8607, 0.4328, 0.8607, 0.4328, 0.9321, 0.2901, 0.9321, 0.2901, 0.8607, 0.3912, 0.7559, 0.2535, 0.7559, 0.2535, 0.6181, 0.08468, 0.9613, 0.08468, 0.7845, 0.2615, 0.7845, 0.4328, 0.7893, 0.4328, 0.8607, 0.2901, 0.8607, 0.2901, 0.7893, 0.5756, 0.7893, 0.5756, 0.8607, 0.4328, 0.8607, 0.4328, 0.7893, 0.05928, 0.7607, 0.05928, 0.6918, 0.197, 0.6918, 0.197, 0.7607])
me_002.materials.append(mat_001)
me_002.update()
me_ico = bpy.data.meshes.new('ICO球')
me_ico.from_pydata([(0.0, 0.0, -0.1209), (0.08747, -0.06355, -0.05406), (-0.03341, -0.1028, -0.05406), (-0.1081, 0.0, -0.05406), (-0.03341, 0.1028, -0.05406), (0.08747, 0.06355, -0.05406), (0.03341, -0.1028, 0.05406), (-0.08747, -0.06355, 0.05406), (-0.08747, 0.06355, 0.05406), (0.03341, 0.1028, 0.05406), (0.1081, 0.0, 0.05406), (0.0, 0.0, 0.1209), (-0.01964, -0.06044, -0.1028), (0.05141, -0.03735, -0.1028), (0.03177, -0.09779, -0.06355), (0.1028, 0.0, -0.06355), (0.05141, 0.03735, -0.1028), (-0.06355, 0.0, -0.1028), (-0.08319, -0.06044, -0.06355), (-0.01964, 0.06044, -0.1028), (-0.08319, 0.06044, -0.06355), (0.03177, 0.09779, -0.06355), (0.115, -0.03735, 0.0), (0.115, 0.03735, 0.0), (0.0, -0.1209, 0.0), (0.07105, -0.09779, 0.0), (-0.115, -0.03735, 0.0), (-0.07105, -0.09779, 0.0), (-0.07105, 0.09779, 0.0), (-0.115, 0.03735, 0.0), (0.07105, 0.09779, 0.0), (0.0, 0.1209, 0.0), (0.08319, -0.06044, 0.06355), (-0.03177, -0.09779, 0.06355), (-0.1028, 0.0, 0.06355), (-0.03177, 0.09779, 0.06355), (0.08319, 0.06044, 0.06355), (0.01964, -0.06044, 0.1028), (0.06355, 0.0, 0.1028), (-0.05141, -0.03735, 0.1028), (-0.05141, 0.03735, 0.1028), (0.01964, 0.06044, 0.1028)], [], [(0, 13, 12), (1, 13, 15), (0, 12, 17), (0, 17, 19), (0, 19, 16), (1, 15, 22), (2, 14, 24), (3, 18, 26), (4, 20, 28), (5, 21, 30), (1, 22, 25), (2, 24, 27), (3, 26, 29), (4, 28, 31), (5, 30, 23), (6, 32, 37), (7, 33, 39), (8, 34, 40), (9, 35, 41), (10, 36, 38), (38, 41, 11), (38, 36, 41), (36, 9, 41), (41, 40, 11), (41, 35, 40), (35, 8, 40), (40, 39, 11), (40, 34, 39), (34, 7, 39), (39, 37, 11), (39, 33, 37), (33, 6, 37), (37, 38, 11), (37, 32, 38), (32, 10, 38), (23, 36, 10), (23, 30, 36), (30, 9, 36), (31, 35, 9), (31, 28, 35), (28, 8, 35), (29, 34, 8), (29, 26, 34), (26, 7, 34), (27, 33, 7), (27, 24, 33), (24, 6, 33), (25, 32, 6), (25, 22, 32), (22, 10, 32), (30, 31, 9), (30, 21, 31), (21, 4, 31), (28, 29, 8), (28, 20, 29), (20, 3, 29), (26, 27, 7), (26, 18, 27), (18, 2, 27), (24, 25, 6), (24, 14, 25), (14, 1, 25), (22, 23, 10), (22, 15, 23), (15, 5, 23), (16, 21, 5), (16, 19, 21), (19, 4, 21), (19, 20, 4), (19, 17, 20), (17, 3, 20), (17, 18, 3), (17, 12, 18), (12, 2, 18), (15, 16, 5), (15, 13, 16), (13, 0, 16), (12, 14, 2), (12, 13, 14), (13, 1, 14)])
_uv = me_ico.uv_layers.new(name='UVマップ')
_uv.uv.foreach_set('vector', [0.1818, 0.0, 0.2273, 0.07873, 0.1364, 0.07873, 0.2727, 0.1575, 0.3182, 0.07873, 0.3636, 0.1575, 0.9091, 0.0, 0.9545, 0.07873, 0.8636, 0.07873, 0.7273, 0.0, 0.7727, 0.07873, 0.6818, 0.07873, 0.5455, 0.0, 0.5909, 0.07873, 0.5, 0.07873, 0.2727, 0.1575, 0.3636, 0.1575, 0.3182, 0.2362, 0.09091, 0.1575, 0.1818, 0.1575, 0.1364, 0.2362, 0.8182, 0.1575, 0.9091, 0.1575, 0.8636, 0.2362, 0.6364, 0.1575, 0.7273, 0.1575, 0.6818, 0.2362, 0.4545, 0.1575, 0.5455, 0.1575, 0.5, 0.2362, 0.2727, 0.1575, 0.3182, 0.2362, 0.2273, 0.2362, 0.09091, 0.1575, 0.1364, 0.2362, 0.04546, 0.2362, 0.8182, 0.1575, 0.8636, 0.2362, 0.7727, 0.2362, 0.6364, 0.1575, 0.6818, 0.2362, 0.5909, 0.2362, 0.4545, 0.1575, 0.5, 0.2362, 0.4091, 0.2362, 0.1818, 0.3149, 0.2727, 0.3149, 0.2273, 0.3937, 0.0, 0.3149, 0.09091, 0.3149, 0.04546, 0.3937, 0.7273, 0.3149, 0.8182, 0.3149, 0.7727, 0.3937, 0.5455, 0.3149, 0.6364, 0.3149, 0.5909, 0.3937, 0.3636, 0.3149, 0.4545, 0.3149, 0.4091, 0.3937, 0.4091, 0.3937, 0.5, 0.3937, 0.4545, 0.4724, 0.4091, 0.3937, 0.4545, 0.3149, 0.5, 0.3937, 0.4545, 0.3149, 0.5455, 0.3149, 0.5, 0.3937, 0.5909, 0.3937, 0.6818, 0.3937, 0.6364, 0.4724, 0.5909, 0.3937, 0.6364, 0.3149, 0.6818, 0.3937, 0.6364, 0.3149, 0.7273, 0.3149, 0.6818, 0.3937, 0.7727, 0.3937, 0.8636, 0.3937, 0.8182, 0.4724, 0.7727, 0.3937, 0.8182, 0.3149, 0.8636, 0.3937, 0.8182, 0.3149, 0.9091, 0.3149, 0.8636, 0.3937, 0.04546, 0.3937, 0.1364, 0.3937, 0.09091, 0.4724, 0.04546, 0.3937, 0.09091, 0.3149, 0.1364, 0.3937, 0.09091, 0.3149, 0.1818, 0.3149, 0.1364, 0.3937, 0.2273, 0.3937, 0.3182, 0.3937, 0.2727, 0.4724, 0.2273, 0.3937, 0.2727, 0.3149, 0.3182, 0.3937, 0.2727, 0.3149, 0.3636, 0.3149, 0.3182, 0.3937, 0.4091, 0.2362, 0.4545, 0.3149, 0.3636, 0.3149, 0.4091, 0.2362, 0.5, 0.2362, 0.4545, 0.3149, 0.5, 0.2362, 0.5455, 0.3149, 0.4545, 0.3149, 0.5909, 0.2362, 0.6364, 0.3149, 0.5455, 0.3149, 0.5909, 0.2362, 0.6818, 0.2362, 0.6364, 0.3149, 0.6818, 0.2362, 0.7273, 0.3149, 0.6364, 0.3149, 0.7727, 0.2362, 0.8182, 0.3149, 0.7273, 0.3149, 0.7727, 0.2362, 0.8636, 0.2362, 0.8182, 0.3149, 0.8636, 0.2362, 0.9091, 0.3149, 0.8182, 0.3149, 0.04546, 0.2362, 0.09091, 0.3149, 0.0, 0.3149, 0.04546, 0.2362, 0.1364, 0.2362, 0.09091, 0.3149, 0.1364, 0.2362, 0.1818, 0.3149, 0.09091, 0.3149, 0.2273, 0.2362, 0.2727, 0.3149, 0.1818, 0.3149, 0.2273, 0.2362, 0.3182, 0.2362, 0.2727, 0.3149, 0.3182, 0.2362, 0.3636, 0.3149, 0.2727, 0.3149, 0.5, 0.2362, 0.5909, 0.2362, 0.5455, 0.3149, 0.5, 0.2362, 0.5455, 0.1575, 0.5909, 0.2362, 0.5455, 0.1575, 0.6364, 0.1575, 0.5909, 0.2362, 0.6818, 0.2362, 0.7727, 0.2362, 0.7273, 0.3149, 0.6818, 0.2362, 0.7273, 0.1575, 0.7727, 0.2362, 0.7273, 0.1575, 0.8182, 0.1575, 0.7727, 0.2362, 0.8636, 0.2362, 0.9545, 0.2362, 0.9091, 0.3149, 0.8636, 0.2362, 0.9091, 0.1575, 0.9545, 0.2362, 0.9091, 0.1575, 1.0, 0.1575, 0.9545, 0.2362, 0.1364, 0.2362, 0.2273, 0.2362, 0.1818, 0.3149, 0.1364, 0.2362, 0.1818, 0.1575, 0.2273, 0.2362, 0.1818, 0.1575, 0.2727, 0.1575, 0.2273, 0.2362, 0.3182, 0.2362, 0.4091, 0.2362, 0.3636, 0.3149, 0.3182, 0.2362, 0.3636, 0.1575, 0.4091, 0.2362, 0.3636, 0.1575, 0.4545, 0.1575, 0.4091, 0.2362, 0.5, 0.07873, 0.5455, 0.1575, 0.4545, 0.1575, 0.5, 0.07873, 0.5909, 0.07873, 0.5455, 0.1575, 0.5909, 0.07873, 0.6364, 0.1575, 0.5455, 0.1575, 0.6818, 0.07873, 0.7273, 0.1575, 0.6364, 0.1575, 0.6818, 0.07873, 0.7727, 0.07873, 0.7273, 0.1575, 0.7727, 0.07873, 0.8182, 0.1575, 0.7273, 0.1575, 0.8636, 0.07873, 0.9091, 0.1575, 0.8182, 0.1575, 0.8636, 0.07873, 0.9545, 0.07873, 0.9091, 0.1575, 0.9545, 0.07873, 1.0, 0.1575, 0.9091, 0.1575, 0.3636, 0.1575, 0.4091, 0.07873, 0.4545, 0.1575, 0.3636, 0.1575, 0.3182, 0.07873, 0.4091, 0.07873, 0.3182, 0.07873, 0.3636, 0.0, 0.4091, 0.07873, 0.1364, 0.07873, 0.1818, 0.1575, 0.09091, 0.1575, 0.1364, 0.07873, 0.2273, 0.07873, 0.1818, 0.1575, 0.2273, 0.07873, 0.2727, 0.1575, 0.1818, 0.1575])
me_ico.materials.append(mat_002)
me_ico.update()

# ---- objects
ob_light = bpy.data.objects.new('Light', light_light)
ob_camera = bpy.data.objects.new('Camera', cam_camera)
ob_x = bpy.data.objects.new('球', me_002)
ob_ico = bpy.data.objects.new('ICO球', me_ico)

# ---- transforms, parenting, visibility, modifiers, constraints
ob_light.location = (4.076, 1.005, 5.904)
ob_light.rotation_euler = (0.6503, 0.05522, 1.866)
ob_light.lock_rotations_4d = False
ob_light.empty_display_type = 'ARROWS'
ob_light.color = (0.0, 0.0, 0.0, 0.0)
ob_light.lineart.crease_threshold = 0.0
ob_camera.location = (7.359, -6.926, 4.958)
ob_camera.rotation_euler = (1.109, 0.0, 0.8149)
ob_camera.lock_rotations_4d = False
ob_camera.empty_display_type = 'ARROWS'
ob_camera.color = (0.0, 0.0, 0.0, 0.0)
ob_camera.display_type = 'WIRE'
ob_camera.lineart.crease_threshold = 0.0
ob_x.location = (0.0, 0.0, 0.0)
ob_ico.location = (0.0, 0.0, 0.0)

# ---- collection membership
col_collection.objects.link(ob_light)
col_collection.objects.link(ob_camera)
col_collection.objects.link(ob_x)
col_collection.objects.link(ob_ico)

# ---- scene / render settings (as saved in the file)
scene.camera = ob_camera
scene.frame_start = 1; scene.frame_end = 250; scene.frame_set(1)
scene.render.engine = 'BLENDER_EEVEE_NEXT'
bpy.context.view_layer.update()
